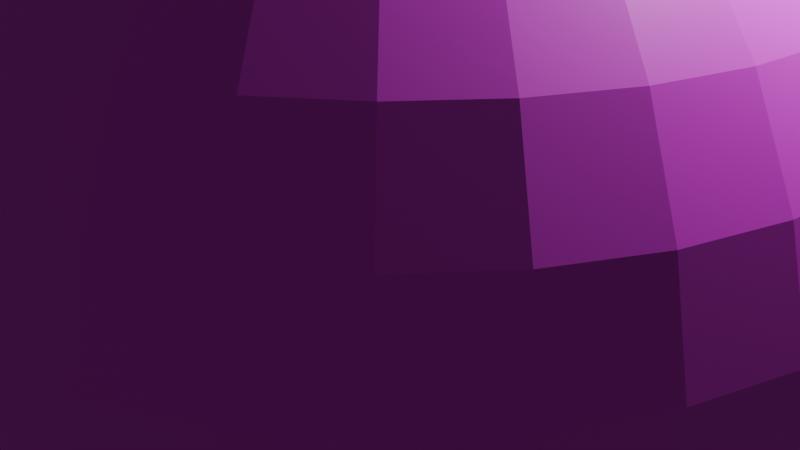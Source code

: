 # Source: bb_Rohan.blend  (saved by Blender 4.1.24; exported with 4.5.12 LTS)
import bpy
from mathutils import Matrix  # noqa: F401  (used for matrix-valued properties, if any)

bpy.ops.wm.read_factory_settings(use_empty=True)
scene = bpy.context.scene
scene.name = 'Scene'

# ---- collections
col_collection = bpy.data.collections.new('Collection'); scene.collection.children.link(col_collection)

# ---- images (referenced by path relative to the original .blend; pixels are not part of the script)
import os
ASSET_DIR = os.environ.get("B2B_ASSET_DIR", "")  # directory of the original .blend (textures are referenced by path, not embedded)
HERE = os.path.dirname(os.path.abspath(__file__))  # packed textures are extracted next to this script under _unpacked/

def load_image(name, relpath, width, height, colorspace="sRGB"):
    """Load a texture the original file referenced (path relative to the .blend, or extracted next to this script)."""
    p = next((c for c in (os.path.join(HERE, relpath), os.path.join(ASSET_DIR, relpath)) if relpath and os.path.exists(c)), "")
    if p:
        img = bpy.data.images.load(p, check_existing=True)
        img.name = name
    else:  # same state as the original file: an image datablock whose file is absent (Cycles renders it pink)
        img = bpy.data.images.new(name, width, height)
        img.source = "FILE"
        img.filepath = "//" + (relpath or name)
    img.colorspace_settings.name = colorspace
    return img
img_rubber002_2k_jpg_color_jpg = load_image('Rubber002_2K-JPG_Color.jpg', 'Rubber002_2K-JPG_Color.jpg', 1024, 1024, 'sRGB')

# ---- materials (node trees are filled in below, after node groups)
mat_material = bpy.data.materials.new('Material')
mat_material.alpha_threshold = 0.0
mat_material.use_transparent_shadow = False
mat_material.roughness = 0.5
mat_material.line_color = (0.0, 0.0, 0.0, 1.0)
mat_material_001 = bpy.data.materials.new('Material.001')
mat_material_001.use_transparent_shadow = False

# ---- material node trees
mat_material.use_nodes = True; mat_material.node_tree.nodes.clear()
_N = mat_material.node_tree.nodes; _L = mat_material.node_tree.links
n0 = _N.new('ShaderNodeOutputMaterial'); n0.name = 'Material Output'; n0.location = (300, 300)
n1 = _N.new('ShaderNodeBsdfPrincipled'); n1.name = 'Principled BSDF'; n1.location = (10, 300)
n1.inputs[0].default_value = (0.8015, 0.3772, 0.2061, 1.0)
n1.inputs[3].default_value = 1.45
_L.new(n1.outputs[0], n0.inputs[0])
n0.is_active_output = True
mat_material_001.use_nodes = True; mat_material_001.node_tree.nodes.clear()
_N = mat_material_001.node_tree.nodes; _L = mat_material_001.node_tree.links
n0 = _N.new('ShaderNodeBsdfPrincipled'); n0.name = 'Principled BSDF'; n0.location = (10, 300)
n1 = _N.new('ShaderNodeOutputMaterial'); n1.name = 'Material Output'; n1.location = (300, 300)
n2 = _N.new('ShaderNodeTexImage'); n2.name = 'Image Texture'; n2.location = (-280, 271)
n2.image = img_rubber002_2k_jpg_color_jpg
_L.new(n0.outputs[0], n1.inputs[0])
_L.new(n2.outputs[0], n0.inputs[0])
n1.is_active_output = True

# ---- world
world_world = bpy.data.worlds.new('World'); scene.world = world_world
world_world.use_nodes = True; world_world.node_tree.nodes.clear()
_N = world_world.node_tree.nodes; _L = world_world.node_tree.links
n0 = _N.new('ShaderNodeOutputWorld'); n0.name = 'World Output'; n0.location = (300, 300)
n1 = _N.new('ShaderNodeBackground'); n1.name = 'Background'; n1.location = (10, 300)
n1.inputs[0].default_value = (0.05088, 0.05088, 0.05088, 1.0)
_L.new(n1.outputs[0], n0.inputs[0])
n0.is_active_output = True
world_world.color = (0.05088, 0.05088, 0.05088)
world_world.use_sun_shadow = False
world_world.sun_shadow_jitter_overblur = 0.0

# ---- cameras
cam_camera = bpy.data.cameras.new('Camera')
cam_camera.clip_end = 100.0
cam_camera.ortho_scale = 7.314

# ---- lights
light_light = bpy.data.lights.new('Light', 'POINT')
light_light.transmission_factor = 0.0
light_light.energy = 1000.0
light_light.shadow_soft_size = 0.1
light_light.shadow_maximum_resolution = 0.006
light_light.use_absolute_resolution = True

# ---- meshes
me_cube = bpy.data.meshes.new('Cube')
me_cube.from_pydata([(1.0, 1.0, 1.0), (1.0, 1.0, -1.0), (1.0, -1.0, 1.0), (1.0, -1.0, -1.0), (-1.0, 1.0, 1.0), (-1.0, 1.0, -1.0), (-1.0, -1.0, 1.0), (-1.0, -1.0, -1.0)], [], [(0, 4, 6, 2), (3, 2, 6, 7), (7, 6, 4, 5), (5, 1, 3, 7), (1, 0, 2, 3), (5, 4, 0, 1)])
_uv = me_cube.uv_layers.new(name='UVMap')
_uv.uv.foreach_set('vector', [0.625, 0.5, 0.875, 0.5, 0.875, 0.75, 0.625, 0.75, 0.375, 0.75, 0.625, 0.75, 0.625, 1.0, 0.375, 1.0, 0.375, 0.0, 0.625, 0.0, 0.625, 0.25, 0.375, 0.25, 0.125, 0.5, 0.375, 0.5, 0.375, 0.75, 0.125, 0.75, 0.375, 0.5, 0.625, 0.5, 0.625, 0.75, 0.375, 0.75, 0.375, 0.25, 0.625, 0.25, 0.625, 0.5, 0.375, 0.5])
me_cube.materials.append(mat_material)
me_cube.use_mirror_vertex_groups = False
me_cube.update()
me_sphere = bpy.data.meshes.new('Sphere')
me_sphere.from_pydata([(0.1006, 0.7998, 0.3165), (-0.163, 0.4141, 0.4229), (0.3549, 0.3825, 0.482), (-0.1239, 0.4103, 0.4229), (0.0, 0.8315, 0.5556), (0.1397, 0.796, 0.3165), (-0.08643, 0.3989, 0.4229), (0.0, 0.9808, 0.1951), (0.3939, 0.3786, 0.482), (-0.05185, 0.3804, 0.4229), (0.1772, 0.7846, 0.3165), (0.0, 1.0, 0.0), (-0.02155, 0.3556, 0.4229), (0.0, 0.9808, -0.1951), (0.2118, 0.7661, 0.3165), (0.4314, 0.3672, 0.482), (0.003326, 0.3252, 0.4229), (0.0, 0.8315, -0.5556), (0.02181, 0.2907, 0.4229), (0.2421, 0.7412, 0.3165), (0.03806, 0.1913, 0.9808), (0.466, 0.3487, 0.482), (0.03319, 0.2532, 0.4229), (0.2669, 0.7109, 0.3165), (0.03703, 0.2141, 0.4229), (0.07466, 0.3753, 0.9239), (0.2854, 0.6763, 0.3165), (0.03319, 0.1751, 0.4229), (0.4963, 0.3239, 0.482), (0.2968, 0.6388, 0.3165), (0.02181, 0.1376, 0.4229), (0.5212, 0.2936, 0.482), (0.3006, 0.5998, 0.3165), (0.003326, 0.103, 0.4229), (0.1622, 0.8155, 0.5556), (0.1802, 0.9061, 0.3827), (-0.02155, 0.07271, 0.4229), (0.5396, 0.259, 0.482), (0.2968, 0.5608, 0.3165), (-0.05185, 0.04784, 0.4229), (0.1913, 0.9619, 0.1951), (0.1951, 0.9808, 0.0), (0.2854, 0.5233, 0.3165), (-0.08643, 0.02936, 0.4229), (0.1913, 0.9619, -0.1951), (-0.1239, 0.01798, 0.4229), (0.2669, 0.4887, 0.3165), (0.551, 0.2215, 0.482), (-0.163, 0.01413, 0.4229), (0.1802, 0.9061, -0.3827), (0.2421, 0.4584, 0.3165), (0.5549, 0.1825, 0.482), (-0.202, 0.01798, 0.4229), (0.1622, 0.8155, -0.5556), (0.1379, 0.6935, -0.7071), (-0.2395, 0.02936, 0.4229), (0.2118, 0.4335, 0.3165), (-0.2741, 0.04784, 0.4229), (0.551, 0.1434, 0.482), (0.1772, 0.415, 0.3165), (-0.3044, 0.07271, 0.4229), (0.1084, 0.5449, -0.8315), (0.07466, 0.3753, -0.9239), (0.03806, 0.1913, -0.9808), (-0.3293, 0.103, 0.4229), (0.1397, 0.4036, 0.3165), (-0.3477, 0.1376, 0.4229), (0.5396, 0.1059, 0.482), (0.07466, 0.1802, 0.9808), (-0.3591, 0.1751, 0.4229), (0.1006, 0.3998, 0.3165), (0.5212, 0.07134, 0.482), (-0.363, 0.2141, 0.4229), (0.1464, 0.3536, 0.9239), (0.06162, 0.4036, 0.3165), (-0.3591, 0.2532, 0.4229), (0.0241, 0.415, 0.3165), (0.4963, 0.04103, 0.482), (-0.3477, 0.2907, 0.4229), (-0.01047, 0.4335, 0.3165), (0.3182, 0.7682, 0.5556), (-0.3293, 0.3252, 0.4229), (0.466, 0.01616, 0.482), (0.3536, 0.8536, 0.3827), (-0.3044, 0.3556, 0.4229), (-0.04078, 0.4584, 0.3165), (0.3753, 0.9061, 0.1951), (-0.2741, 0.3804, 0.4229), (0.4314, -0.002324, 0.482), (-0.06565, 0.4887, 0.3165), (0.3827, 0.9239, 0.0), (-0.2395, 0.3989, 0.4229), (0.3753, 0.9061, -0.1951), (-0.202, 0.4103, 0.4229), (-0.08413, 0.5233, 0.3165), (0.3536, 0.8536, -0.3827), (0.3939, -0.01371, 0.482), (-0.09552, 0.5608, 0.3165), (0.3182, 0.7682, -0.5556), (-0.09936, 0.5998, 0.3165), (0.2706, 0.6533, -0.7071), (0.3549, -0.01755, 0.482), (-0.09552, 0.6388, 0.3165), (0.2126, 0.5133, -0.8315), (0.1464, 0.3536, -0.9239), (0.3158, -0.01371, 0.482), (-0.08413, 0.6763, 0.3165), (0.07466, 0.1802, -0.9808), (-0.06565, 0.7109, 0.3165), (0.1084, 0.1622, 0.9808), (0.2783, -0.002324, 0.482), (-0.04078, 0.7412, 0.3165), (0.3087, 0.4619, 0.8315), (0.2437, 0.01616, 0.482), (-0.01047, 0.7661, 0.3165), (0.3928, 0.5879, 0.7071), (0.4619, 0.6913, 0.5556), (0.0241, 0.7846, 0.3165), (0.2134, 0.04103, 0.482), (0.5133, 0.7682, 0.3827), (0.06162, 0.796, 0.3165), (0.1886, 0.07134, 0.482), (0.5449, 0.8155, 0.1951), (0.5556, 0.8315, 0.0), (0.5449, 0.8155, -0.1951), (0.1701, 0.1059, 0.482), (0.5133, 0.7682, -0.3827), (0.4619, 0.6913, -0.5556), (0.1587, 0.1434, 0.482), (0.3928, 0.5879, -0.7071), (0.3087, 0.4619, -0.8315), (0.1549, 0.1825, 0.482), (0.2126, 0.3182, -0.9239), (0.1084, 0.1622, -0.9808), (0.1587, 0.2215, 0.482), (0.1379, 0.1379, 0.9808), (0.1701, 0.259, 0.482), (0.3928, 0.3928, 0.8315), (0.1886, 0.2936, 0.482), (0.5, 0.5, 0.7071), (0.5879, 0.5879, 0.5556), (0.2134, 0.3239, 0.482), (0.6533, 0.6533, 0.3827), (0.6935, 0.6935, 0.1951), (0.7071, 0.7071, 0.0), (0.2437, 0.3487, 0.482), (0.6935, 0.6935, -0.1951), (0.6533, 0.6533, -0.3827), (0.2783, 0.3672, 0.482), (0.5879, 0.5879, -0.5556), (0.5, 0.5, -0.7071), (0.3158, 0.3786, 0.482), (0.3928, 0.3928, -0.8315), (0.2706, 0.2706, -0.9239), (0.1379, 0.1379, -0.9808), (0.1622, 0.1084, 0.9808), (0.5879, 0.3928, 0.7071), (0.6913, 0.4619, 0.5556), (0.7682, 0.5133, 0.3827), (0.8155, 0.5449, 0.1951), (0.8315, 0.5556, 0.0), (0.8155, 0.5449, -0.1951), (0.7682, 0.5133, -0.3827), (0.6913, 0.4619, -0.5556), (0.5879, 0.3928, -0.7071), (0.4619, 0.3087, -0.8315), (0.3182, 0.2126, -0.9239), (0.1622, 0.1084, -0.9808), (0.0, 0.0, 1.0), (0.1802, 0.07466, 0.9808), (0.6533, 0.2706, 0.7071), (0.7682, 0.3182, 0.5556), (0.8536, 0.3536, 0.3827), (0.9061, 0.3753, 0.1951), (0.9239, 0.3827, 0.0), (0.9061, 0.3753, -0.1951), (0.8536, 0.3536, -0.3827), (0.7682, 0.3182, -0.5556), (0.6533, 0.2706, -0.7071), (0.5133, 0.2126, -0.8315), (0.3536, 0.1464, -0.9239), (0.1802, 0.07466, -0.9808), (0.1913, 0.03806, 0.9808), (0.5449, 0.1084, 0.8315), (0.6935, 0.1379, 0.7071), (0.8155, 0.1622, 0.5556), (0.9061, 0.1802, 0.3827), (0.9619, 0.1913, 0.1951), (0.9808, 0.1951, 0.0), (0.9619, 0.1913, -0.1951), (0.9061, 0.1802, -0.3827), (0.8155, 0.1622, -0.5556), (0.6935, 0.1379, -0.7071), (0.5449, 0.1084, -0.8315), (0.3753, 0.07466, -0.9239), (0.1913, 0.03806, -0.9808), (0.1951, -1.118e-08, 0.9808), (0.5556, -5.215e-08, 0.8315), (0.7071, 1.49e-08, 0.7071), (0.8315, -8.941e-08, 0.5556), (0.9239, 4.47e-08, 0.3827), (0.9808, -8.941e-08, 0.1951), (1.0, -1.639e-07, 0.0), (0.9808, -8.941e-08, -0.1951), (0.9239, 4.47e-08, -0.3827), (0.8315, -8.941e-08, -0.5556), (0.7071, 1.49e-08, -0.7071), (0.5556, -5.215e-08, -0.8315), (0.3827, -2.235e-08, -0.9239), (0.1951, -1.118e-08, -0.9808), (0.1913, -0.03806, 0.9808), (0.3753, -0.07466, 0.9239), (0.5449, -0.1084, 0.8315), (0.6935, -0.1379, 0.7071), (0.8155, -0.1622, 0.5556), (0.9061, -0.1802, 0.3827), (0.9619, -0.1913, 0.1951), (0.9808, -0.1951, 0.0), (0.9619, -0.1913, -0.1951), (0.9061, -0.1802, -0.3827), (0.8155, -0.1622, -0.5556), (0.6935, -0.1379, -0.7071), (0.5449, -0.1084, -0.8315), (0.3753, -0.07466, -0.9239), (0.1913, -0.03806, -0.9808), (0.1802, -0.07466, 0.9808), (0.3536, -0.1464, 0.9239), (0.5133, -0.2126, 0.8315), (0.6533, -0.2706, 0.7071), (0.7682, -0.3182, 0.5556), (0.8536, -0.3536, 0.3827), (0.9061, -0.3753, 0.1951), (0.9239, -0.3827, 0.0), (0.9061, -0.3753, -0.1951), (0.8536, -0.3536, -0.3827), (0.7682, -0.3182, -0.5556), (0.6533, -0.2706, -0.7071), (0.5133, -0.2126, -0.8315), (0.3536, -0.1464, -0.9239), (0.1802, -0.07466, -0.9808), (0.1622, -0.1084, 0.9808), (0.3182, -0.2126, 0.9239), (0.4619, -0.3087, 0.8315), (0.5879, -0.3928, 0.7071), (0.6913, -0.4619, 0.5556), (0.7682, -0.5133, 0.3827), (0.8155, -0.5449, 0.1951), (0.8315, -0.5556, 0.0), (0.8155, -0.5449, -0.1951), (0.7682, -0.5133, -0.3827), (0.6913, -0.4619, -0.5556), (0.5879, -0.3928, -0.7071), (0.4619, -0.3087, -0.8315), (0.3182, -0.2126, -0.9239), (0.1622, -0.1084, -0.9808), (0.1379, -0.1379, 0.9808), (0.2706, -0.2706, 0.9239), (0.3928, -0.3928, 0.8315), (0.5, -0.5, 0.7071), (0.5879, -0.5879, 0.5556), (0.6533, -0.6533, 0.3827), (0.6935, -0.6935, 0.1951), (0.7071, -0.7071, 0.0), (0.6935, -0.6935, -0.1951), (0.6533, -0.6533, -0.3827), (0.5879, -0.5879, -0.5556), (0.5, -0.5, -0.7071), (0.3928, -0.3928, -0.8315), (0.2706, -0.2706, -0.9239), (0.1379, -0.1379, -0.9808), (0.1084, -0.1622, 0.9808), (0.2126, -0.3182, 0.9239), (0.3087, -0.4619, 0.8315), (0.3928, -0.5879, 0.7071), (0.4619, -0.6913, 0.5556), (0.5133, -0.7682, 0.3827), (0.5449, -0.8155, 0.1951), (0.5556, -0.8315, 0.0), (0.5449, -0.8155, -0.1951), (0.5133, -0.7682, -0.3827), (0.4619, -0.6913, -0.5556), (0.3928, -0.5879, -0.7071), (0.3087, -0.4619, -0.8315), (0.2126, -0.3182, -0.9239), (0.1084, -0.1622, -0.9808), (0.07466, -0.1802, 0.9808), (0.1464, -0.3536, 0.9239), (0.2126, -0.5133, 0.8315), (0.2706, -0.6533, 0.7071), (0.3182, -0.7682, 0.5556), (0.3536, -0.8536, 0.3827), (0.3753, -0.9061, 0.1951), (0.3827, -0.9239, 0.0), (0.3753, -0.9061, -0.1951), (0.3536, -0.8536, -0.3827), (0.3182, -0.7682, -0.5556), (0.2706, -0.6533, -0.7071), (0.2126, -0.5133, -0.8315), (0.1464, -0.3536, -0.9239), (0.07466, -0.1802, -0.9808), (0.03806, -0.1913, 0.9808), (0.07466, -0.3753, 0.9239), (0.1084, -0.5449, 0.8315), (0.1379, -0.6935, 0.7071), (0.1622, -0.8155, 0.5556), (0.1802, -0.9061, 0.3827), (0.1913, -0.9619, 0.1951), (0.1951, -0.9808, 0.0), (0.1913, -0.9619, -0.1951), (0.1802, -0.9061, -0.3827), (0.1622, -0.8155, -0.5556), (0.1379, -0.6935, -0.7071), (0.1084, -0.5449, -0.8315), (0.07466, -0.3753, -0.9239), (0.03806, -0.1913, -0.9808), (-7.451e-09, -0.1951, 0.9808), (-5.215e-08, -0.3827, 0.9239), (-9.686e-08, -0.5556, 0.8315), (-1.49e-08, -0.7071, 0.7071), (-1.043e-07, -0.8315, 0.5556), (2.98e-08, -0.9239, 0.3827), (-1.341e-07, -0.9808, 0.1951), (-3.278e-07, -1.0, 0.0), (-1.341e-07, -0.9808, -0.1951), (2.98e-08, -0.9239, -0.3827), (-1.043e-07, -0.8315, -0.5556), (-1.49e-08, -0.7071, -0.7071), (-9.686e-08, -0.5556, -0.8315), (-5.215e-08, -0.3827, -0.9239), (-7.451e-09, -0.1951, -0.9808), (-0.03806, -0.1913, 0.9808), (-0.07466, -0.3753, 0.9239), (-0.1084, -0.5449, 0.8315), (-0.1379, -0.6935, 0.7071), (-0.1622, -0.8155, 0.5556), (-0.1802, -0.9061, 0.3827), (-0.1913, -0.9619, 0.1951), (-0.1951, -0.9808, 0.0), (-0.1913, -0.9619, -0.1951), (-0.1802, -0.9061, -0.3827), (-0.1622, -0.8155, -0.5556), (-0.1379, -0.6935, -0.7071), (-0.1084, -0.5449, -0.8315), (-0.07466, -0.3753, -0.9239), (-0.03806, -0.1913, -0.9808), (-0.07466, -0.1802, 0.9808), (-0.1464, -0.3536, 0.9239), (-0.2126, -0.5133, 0.8315), (-0.2706, -0.6533, 0.7071), (-0.3182, -0.7682, 0.5556), (-0.3536, -0.8536, 0.3827), (-0.3753, -0.9061, 0.1951), (-0.3827, -0.9239, 0.0), (-0.3753, -0.9061, -0.1951), (-0.3536, -0.8536, -0.3827), (-0.3182, -0.7682, -0.5556), (-0.2706, -0.6533, -0.7071), (-0.2126, -0.5133, -0.8315), (-0.1464, -0.3536, -0.9239), (-0.07466, -0.1802, -0.9808), (-0.1084, -0.1622, 0.9808), (-0.2126, -0.3182, 0.9239), (-0.3087, -0.4619, 0.8315), (-0.3928, -0.5879, 0.7071), (-0.4619, -0.6913, 0.5556), (-0.5133, -0.7682, 0.3827), (-0.5449, -0.8155, 0.1951), (-0.5556, -0.8315, 0.0), (-0.5449, -0.8155, -0.1951), (-0.5133, -0.7682, -0.3827), (-0.4619, -0.6913, -0.5556), (-0.3928, -0.5879, -0.7071), (-0.3087, -0.4619, -0.8315), (-0.2126, -0.3182, -0.9239), (-0.1084, -0.1622, -0.9808), (-0.1379, -0.1379, 0.9808), (-0.2706, -0.2706, 0.9239), (-0.3928, -0.3928, 0.8315), (-0.5, -0.5, 0.7071), (-0.5879, -0.5879, 0.5556), (-0.6533, -0.6533, 0.3827), (-0.6935, -0.6935, 0.1951), (-0.7071, -0.7071, 0.0), (-0.6935, -0.6935, -0.1951), (-0.6533, -0.6533, -0.3827), (-0.5879, -0.5879, -0.5556), (-0.5, -0.5, -0.7071), (-0.3928, -0.3928, -0.8315), (-0.2706, -0.2706, -0.9239), (-0.1379, -0.1379, -0.9808), (0.0, 0.0, -1.0), (-0.1622, -0.1084, 0.9808), (-0.3182, -0.2126, 0.9239), (-0.4619, -0.3087, 0.8315), (-0.5879, -0.3928, 0.7071), (-0.6913, -0.4619, 0.5556), (-0.7682, -0.5133, 0.3827), (-0.8155, -0.5449, 0.1951), (-0.8315, -0.5556, 0.0), (-0.8155, -0.5449, -0.1951), (-0.7682, -0.5133, -0.3827), (-0.6913, -0.4619, -0.5556), (-0.5879, -0.3928, -0.7071), (-0.4619, -0.3087, -0.8315), (-0.3182, -0.2126, -0.9239), (-0.1622, -0.1084, -0.9808), (-0.1802, -0.07466, 0.9808), (-0.3536, -0.1464, 0.9239), (-0.5133, -0.2126, 0.8315), (-0.6533, -0.2706, 0.7071), (-0.7682, -0.3182, 0.5556), (-0.8536, -0.3536, 0.3827), (-0.9061, -0.3753, 0.1951), (-0.9239, -0.3827, 0.0), (-0.9061, -0.3753, -0.1951), (-0.8536, -0.3536, -0.3827), (-0.7682, -0.3182, -0.5556), (-0.6533, -0.2706, -0.7071), (-0.5133, -0.2126, -0.8315), (-0.3536, -0.1464, -0.9239), (-0.1802, -0.07466, -0.9808), (-0.1913, -0.03806, 0.9808), (-0.3753, -0.07466, 0.9239), (-0.5449, -0.1084, 0.8315), (-0.6935, -0.1379, 0.7071), (-0.8155, -0.1622, 0.5556), (-0.9061, -0.1802, 0.3827), (-0.9619, -0.1913, 0.1951), (-0.9808, -0.1951, 0.0), (-0.9619, -0.1913, -0.1951), (-0.9061, -0.1802, -0.3827), (-0.8155, -0.1622, -0.5556), (-0.6935, -0.1379, -0.7071), (-0.5449, -0.1084, -0.8315), (-0.3753, -0.07466, -0.9239), (-0.1913, -0.03806, -0.9808), (-0.1951, 1.863e-08, 0.9808), (-0.3827, 5.215e-08, 0.9239), (-0.5556, 1.49e-07, 0.8315), (-0.7071, 2.98e-08, 0.7071), (-0.8315, 1.639e-07, 0.5556), (-0.9239, 1.49e-08, 0.3827), (-0.9808, 2.682e-07, 0.1951), (-1.0, 4.47e-07, 0.0), (-0.9808, 2.682e-07, -0.1951), (-0.9239, 1.49e-08, -0.3827), (-0.8315, 1.639e-07, -0.5556), (-0.7071, 2.98e-08, -0.7071), (-0.5556, 1.49e-07, -0.8315), (-0.3827, 5.215e-08, -0.9239), (-0.1951, 1.863e-08, -0.9808), (-0.3753, 0.07466, 0.9239), (-0.5449, 0.1084, 0.8315), (-0.6935, 0.1379, 0.7071), (-0.8155, 0.1622, 0.5556), (-0.9061, 0.1802, 0.3827), (-0.9619, 0.1913, 0.1951), (-0.9808, 0.1951, 0.0), (-0.9619, 0.1913, -0.1951), (-0.9061, 0.1802, -0.3827), (-0.8155, 0.1622, -0.5556), (-0.6935, 0.1379, -0.7071), (-0.5449, 0.1084, -0.8315), (-0.3753, 0.07466, -0.9239), (-0.1913, 0.03806, -0.9808), (-0.3536, 0.1464, 0.9239), (-0.5133, 0.2126, 0.8315), (-0.6533, 0.2706, 0.7071), (-0.7682, 0.3182, 0.5556), (-0.8536, 0.3536, 0.3827), (-0.9061, 0.3753, 0.1951), (-0.9239, 0.3827, 0.0), (-0.9061, 0.3753, -0.1951), (-0.8536, 0.3536, -0.3827), (-0.7682, 0.3182, -0.5556), (-0.6533, 0.2706, -0.7071), (-0.5133, 0.2126, -0.8315), (-0.3536, 0.1464, -0.9239), (-0.1802, 0.07466, -0.9808), (-0.4619, 0.3087, 0.8315), (-0.5879, 0.3928, 0.7071), (-0.6913, 0.4619, 0.5556), (-0.7682, 0.5133, 0.3827), (-0.8155, 0.5449, 0.1951), (-0.8315, 0.5556, 0.0), (-0.8155, 0.5449, -0.1951), (-0.7682, 0.5133, -0.3827), (-0.6913, 0.4619, -0.5556), (-0.5879, 0.3928, -0.7071), (-0.4619, 0.3087, -0.8315), (-0.3182, 0.2126, -0.9239), (-0.1622, 0.1084, -0.9808), (-0.3928, 0.3928, 0.8315), (-0.5, 0.5, 0.7071), (-0.5879, 0.5879, 0.5556), (-0.6533, 0.6533, 0.3827), (-0.6935, 0.6935, 0.1951), (-0.7071, 0.7071, 0.0), (-0.6935, 0.6935, -0.1951), (-0.6533, 0.6533, -0.3827), (-0.5879, 0.5879, -0.5556), (-0.5, 0.5, -0.7071), (-0.3928, 0.3928, -0.8315), (-0.2706, 0.2706, -0.9239), (-0.1379, 0.1379, -0.9808), (-0.3087, 0.4619, 0.8315), (-0.3928, 0.5879, 0.7071), (-0.4619, 0.6913, 0.5556), (-0.5133, 0.7682, 0.3827), (-0.5449, 0.8155, 0.1951), (-0.5556, 0.8315, 0.0), (-0.5449, 0.8155, -0.1951), (-0.5133, 0.7682, -0.3827), (-0.4619, 0.6913, -0.5556), (-0.3928, 0.5879, -0.7071), (-0.3087, 0.4619, -0.8315), (-0.2126, 0.3182, -0.9239), (-0.1084, 0.1622, -0.9808), (-0.2126, 0.5133, 0.8315), (-0.2706, 0.6533, 0.7071), (-0.3182, 0.7682, 0.5556), (-0.3536, 0.8536, 0.3827), (-0.3753, 0.9061, 0.1951), (-0.3827, 0.9239, 0.0), (-0.3753, 0.9061, -0.1951), (-0.3536, 0.8536, -0.3827), (-0.3182, 0.7682, -0.5556), (-0.2706, 0.6533, -0.7071), (-0.2126, 0.5133, -0.8315), (-0.1464, 0.3536, -0.9239), (-0.07466, 0.1802, -0.9808), (-0.1084, 0.5449, 0.8315), (-0.1379, 0.6935, 0.7071), (-0.1622, 0.8155, 0.5556), (-0.1802, 0.9061, 0.3827), (-0.1913, 0.9619, 0.1951), (-0.1951, 0.9808, 0.0), (-0.1913, 0.9619, -0.1951), (-0.1802, 0.9061, -0.3827), (-0.1622, 0.8155, -0.5556), (-0.1379, 0.6935, -0.7071), (-0.1084, 0.5449, -0.8315), (-0.07466, 0.3753, -0.9239), (-0.03806, 0.1913, -0.9808), (6.706e-08, 0.3827, 0.9239), (5.96e-08, 0.9239, 0.3827), (5.96e-08, 0.9239, -0.3827), (8.941e-08, 0.7071, -0.7071), (2.161e-07, 0.5556, -0.8315), (6.706e-08, 0.3827, -0.9239), (1.49e-08, 0.1951, -0.9808), (0.1676, 0.2509, 0.9484), (0.1701, 0.259, 0.9459), (0.2099, 0.3196, 0.9239), (0.1886, 0.2936, 0.934), (0.22, 0.3293, 0.9168), (0.2134, 0.3239, 0.921), (0.1549, 0.1825, 0.967), (0.1587, 0.2215, 0.9571), (0.1573, 0.1573, 0.9725), (0.2783, 0.3672, 0.8811), (0.2437, 0.3487, 0.9006), (0.3158, 0.3786, 0.8636), (0.38, 0.38, 0.8412), (0.3549, 0.3825, 0.8487), (0.1587, 0.1434, 0.9748), (0.1681, 0.1123, 0.9786), (0.4081, 0.3743, 0.8315), (0.3939, 0.3786, 0.8359), (0.4314, 0.3672, 0.8203), (0.466, 0.3487, 0.8079), (0.4911, 0.3281, 0.8027), (0.1701, 0.1059, 0.979), (0.1856, 0.07688, 0.979), (0.4963, 0.3239, 0.8006), (0.5212, 0.2936, 0.7943), (0.5396, 0.259, 0.7943), (0.5492, 0.2275, 0.7996), (0.1886, 0.07134, 0.9787), (0.2124, 0.04226, 0.9743), (0.5426, 0.1158, 0.8315), (0.5401, 0.1074, 0.8341), (0.5549, 0.1825, 0.8059), (0.551, 0.1434, 0.8183), (0.551, 0.2215, 0.7996), (0.2134, 0.04103, 0.974), (0.2437, 0.01616, 0.9655), (0.274, -1.588e-08, 0.9569), (0.5396, 0.1059, 0.8344), (0.4357, -3.15e-08, 0.8955), (0.466, 0.01616, 0.8785), (0.5212, 0.07134, 0.8461), (0.4963, 0.04103, 0.861), (0.2783, -0.002324, 0.9555), (0.3158, -0.01371, 0.9437), (0.3549, -0.01755, 0.9318), (0.3812, -0.01495, 0.9239), (0.3939, -0.01371, 0.9172), (0.4314, -0.002324, 0.8977), (0.0241, 0.415, 0.9053), (4.951e-08, 0.4279, 0.8997), (0.06162, 0.4036, 0.9094), (0.07993, 0.4018, 0.9094), (0.0241, 0.7846, 0.6098), (4.298e-08, 0.7717, 0.6284), (0.1006, 0.7998, 0.5821), (0.06162, 0.796, 0.5914), (0.1397, 0.796, 0.5821), (0.1573, 0.7906, 0.5865), (0.1006, 0.3998, 0.9073), (0.1712, 0.4132, 0.8894), (0.1397, 0.4036, 0.8992), (0.1772, 0.7846, 0.5865), (0.2118, 0.7661, 0.5958), (0.2669, 0.7109, 0.6409), (0.2824, 0.6819, 0.6694), (0.2421, 0.7412, 0.6142), (0.2669, 0.4887, 0.8282), (0.2644, 0.4856, 0.8315), (0.2854, 0.5233, 0.7959), (0.2968, 0.6388, 0.7074), (0.2966, 0.6394, 0.7071), (0.3006, 0.5998, 0.7343), (0.2968, 0.5608, 0.7642), (0.2854, 0.6763, 0.6737), (0.2118, 0.4335, 0.8695), (0.1772, 0.415, 0.887), (0.2421, 0.4584, 0.85), (-0.09121, 0.5466, 0.8315), (-0.08413, 0.5233, 0.8443), (-0.06565, 0.4887, 0.8638), (-0.04078, 0.4584, 0.8813), (-0.01047, 0.4335, 0.8962), (-0.09936, 0.5998, 0.7871), (-0.09552, 0.5608, 0.8195), (-0.09552, 0.6388, 0.7554), (-0.08413, 0.6763, 0.7256), (-0.07145, 0.7001, 0.7071), (-0.06565, 0.7109, 0.6946), (-0.04078, 0.7412, 0.6606), (-0.01047, 0.7661, 0.634), (0.003326, 0.103, 0.9898), (7.559e-09, 0.09897, 0.9903), (0.03482, 0.1917, 0.9808), (0.03319, 0.1751, 0.9824), (0.02181, 0.1376, 0.9862), (0.003326, 0.3252, 0.9412), (5.221e-08, 0.3293, 0.9401), (0.02181, 0.2907, 0.9511), (0.03703, 0.2141, 0.9739), (0.03319, 0.2532, 0.9622), (-0.1934, 0.01713, 0.9808), (-0.163, 0.01413, 0.9838), (-0.1107, 0.02201, 0.9889), (-0.1239, 0.01798, 0.9876), (-0.202, 0.01798, 0.9782), (-0.2741, 0.04784, 0.9554), (-0.2848, 0.05665, 0.9519), (-0.2395, 0.02936, 0.9664), (-0.08643, 0.02936, 0.991), (-0.07964, 0.03299, 0.9915), (-0.3044, 0.07271, 0.9447), (-0.3477, 0.1376, 0.9264), (-0.35, 0.145, 0.9251), (-0.3293, 0.103, 0.9348), (-0.06282, 0.04198, 0.9926), (-0.3516, 0.1502, 0.9239), (-0.3591, 0.1751, 0.914), (-0.363, 0.2141, 0.9023), (-0.3603, 0.2408, 0.8968), (-0.05185, 0.04784, 0.993), (-0.04965, 0.04965, 0.9931), (-0.3591, 0.2532, 0.8931), (-0.3477, 0.2907, 0.885), (-0.3275, 0.3275, 0.8809), (-0.3293, 0.3252, 0.8809), (-0.03901, 0.05838, 0.9931), (-0.3044, 0.3556, 0.8771), (-0.2741, 0.3804, 0.8771), (-0.2594, 0.3883, 0.8788), (-0.02794, 0.06746, 0.9928), (-0.2395, 0.3989, 0.8788), (-0.202, 0.4103, 0.8829), (-0.1712, 0.4133, 0.8893), (-0.02155, 0.07271, 0.9925), (-0.01585, 0.07966, 0.992), (-0.163, 0.4141, 0.8902), (-0.1239, 0.4103, 0.8982), (-0.08643, 0.3989, 0.9099), (-0.07851, 0.3947, 0.9133), (-0.02155, 0.3556, 0.9315), (-0.04875, 0.3779, 0.9239), (-0.05185, 0.3804, 0.9224)], [], [(642, 168, 20, 643, 644, 645, 641), (390, 550, 63), (13, 11, 41, 44), (20, 25, 544, 647, 646, 648, 650, 649, 643), (546, 13, 44, 49), (600, 544, 25, 602, 601, 599), (17, 546, 49, 53), (547, 17, 53, 54), (607, 608, 34, 4, 604, 603, 606, 605), (548, 547, 54, 61), (545, 4, 34, 35), (549, 548, 61, 62), (7, 545, 35, 40), (550, 549, 62, 63), (11, 7, 40, 41), (63, 62, 104, 107), (41, 40, 86, 90), (20, 168, 68), (390, 63, 107), (44, 41, 90, 92), (25, 20, 68, 73), (49, 44, 92, 95), (609, 602, 25, 73, 610, 611), (53, 49, 95, 98), (54, 53, 98, 100), (614, 615, 80, 34, 608, 612, 613, 616), (61, 54, 100, 103), (35, 34, 80, 83), (62, 61, 103, 104), (40, 35, 83, 86), (617, 618, 112, 115, 621, 620, 622, 623, 619), (100, 98, 127, 129), (624, 621, 115, 116, 80, 615), (103, 100, 129, 130), (83, 80, 116, 119), (104, 103, 130, 132), (86, 83, 119, 122), (107, 104, 132, 133), (90, 86, 122, 123), (68, 168, 109), (390, 107, 133), (92, 90, 123, 124), (554, 553, 73, 68, 109, 551, 552), (95, 92, 124, 126), (626, 610, 73, 553, 556, 555, 112, 618, 627, 625), (98, 95, 126, 127), (123, 122, 143, 144), (109, 168, 135), (390, 133, 154), (124, 123, 144, 146), (558, 551, 109, 135, 559, 557), (126, 124, 146, 147), (564, 563, 137, 112, 555, 561, 560, 562), (127, 126, 147, 149), (115, 112, 137, 139), (129, 127, 149, 150), (116, 115, 139, 140), (130, 129, 150, 152), (119, 116, 140, 142), (132, 130, 152, 153), (122, 119, 142, 143), (133, 132, 153, 154), (150, 149, 163, 164), (140, 139, 156, 157), (152, 150, 164, 165), (142, 140, 157, 158), (153, 152, 165, 166), (143, 142, 158, 159), (154, 153, 166, 167), (144, 143, 159, 160), (135, 168, 155), (390, 154, 167), (146, 144, 160, 161), (565, 559, 135, 155, 566), (147, 146, 161, 162), (568, 567, 137, 563), (149, 147, 162, 163), (570, 571, 156, 139, 137, 567, 569), (155, 168, 169), (390, 167, 181), (161, 160, 174, 175), (572, 566, 155, 169, 573), (162, 161, 175, 176), (163, 162, 176, 177), (576, 577, 170, 156, 571, 574, 575), (164, 163, 177, 178), (157, 156, 170, 171), (165, 164, 178, 179), (158, 157, 171, 172), (166, 165, 179, 180), (159, 158, 172, 173), (167, 166, 180, 181), (160, 159, 173, 174), (171, 170, 184, 185), (179, 178, 192, 193), (172, 171, 185, 186), (180, 179, 193, 194), (173, 172, 186, 187), (181, 180, 194, 195), (174, 173, 187, 188), (169, 168, 182), (390, 181, 195), (175, 174, 188, 189), (578, 573, 169, 182, 579), (176, 175, 189, 190), (580, 581, 183), (177, 176, 190, 191), (583, 580, 183, 184, 170, 577, 584, 582), (178, 177, 191, 192), (189, 188, 202, 203), (585, 579, 182, 196, 587, 586), (190, 189, 203, 204), (590, 589, 197, 183, 581, 588, 591, 592), (191, 190, 204, 205), (184, 183, 197, 198), (192, 191, 205, 206), (185, 184, 198, 199), (193, 192, 206, 207), (186, 185, 199, 200), (194, 193, 207, 208), (187, 186, 200, 201), (195, 194, 208, 209), (188, 187, 201, 202), (182, 168, 196), (390, 195, 209), (207, 206, 221, 222), (200, 199, 214, 215), (208, 207, 222, 223), (201, 200, 215, 216), (209, 208, 223, 224), (202, 201, 216, 217), (196, 168, 210), (390, 209, 224), (203, 202, 217, 218), (593, 587, 196, 210, 211, 596, 595, 594), (204, 203, 218, 219), (597, 596, 211, 212, 197, 589, 598), (205, 204, 219, 220), (198, 197, 212, 213), (206, 205, 220, 221), (199, 198, 213, 214), (219, 218, 233, 234), (212, 211, 226, 227), (220, 219, 234, 235), (213, 212, 227, 228), (221, 220, 235, 236), (214, 213, 228, 229), (222, 221, 236, 237), (215, 214, 229, 230), (223, 222, 237, 238), (216, 215, 230, 231), (224, 223, 238, 239), (217, 216, 231, 232), (210, 168, 225), (390, 224, 239), (218, 217, 232, 233), (211, 210, 225, 226), (238, 237, 252, 253), (231, 230, 245, 246), (239, 238, 253, 254), (232, 231, 246, 247), (225, 168, 240), (390, 239, 254), (233, 232, 247, 248), (226, 225, 240, 241), (234, 233, 248, 249), (227, 226, 241, 242), (235, 234, 249, 250), (228, 227, 242, 243), (236, 235, 250, 251), (229, 228, 243, 244), (237, 236, 251, 252), (230, 229, 244, 245), (242, 241, 256, 257), (250, 249, 264, 265), (243, 242, 257, 258), (251, 250, 265, 266), (244, 243, 258, 259), (252, 251, 266, 267), (245, 244, 259, 260), (253, 252, 267, 268), (246, 245, 260, 261), (254, 253, 268, 269), (247, 246, 261, 262), (240, 168, 255), (390, 254, 269), (248, 247, 262, 263), (241, 240, 255, 256), (249, 248, 263, 264), (261, 260, 275, 276), (269, 268, 283, 284), (262, 261, 276, 277), (255, 168, 270), (390, 269, 284), (263, 262, 277, 278), (256, 255, 270, 271), (264, 263, 278, 279), (257, 256, 271, 272), (265, 264, 279, 280), (258, 257, 272, 273), (266, 265, 280, 281), (259, 258, 273, 274), (267, 266, 281, 282), (260, 259, 274, 275), (268, 267, 282, 283), (280, 279, 294, 295), (273, 272, 287, 288), (281, 280, 295, 296), (274, 273, 288, 289), (282, 281, 296, 297), (275, 274, 289, 290), (283, 282, 297, 298), (276, 275, 290, 291), (284, 283, 298, 299), (277, 276, 291, 292), (270, 168, 285), (390, 284, 299), (278, 277, 292, 293), (271, 270, 285, 286), (279, 278, 293, 294), (272, 271, 286, 287), (299, 298, 313, 314), (292, 291, 306, 307), (285, 168, 300), (390, 299, 314), (293, 292, 307, 308), (286, 285, 300, 301), (294, 293, 308, 309), (287, 286, 301, 302), (295, 294, 309, 310), (288, 287, 302, 303), (296, 295, 310, 311), (289, 288, 303, 304), (297, 296, 311, 312), (290, 289, 304, 305), (298, 297, 312, 313), (291, 290, 305, 306), (303, 302, 317, 318), (311, 310, 325, 326), (304, 303, 318, 319), (312, 311, 326, 327), (305, 304, 319, 320), (313, 312, 327, 328), (306, 305, 320, 321), (314, 313, 328, 329), (307, 306, 321, 322), (300, 168, 315), (390, 314, 329), (308, 307, 322, 323), (301, 300, 315, 316), (309, 308, 323, 324), (302, 301, 316, 317), (310, 309, 324, 325), (322, 321, 336, 337), (315, 168, 330), (390, 329, 344), (323, 322, 337, 338), (316, 315, 330, 331), (324, 323, 338, 339), (317, 316, 331, 332), (325, 324, 339, 340), (318, 317, 332, 333), (326, 325, 340, 341), (319, 318, 333, 334), (327, 326, 341, 342), (320, 319, 334, 335), (328, 327, 342, 343), (321, 320, 335, 336), (329, 328, 343, 344), (341, 340, 355, 356), (334, 333, 348, 349), (342, 341, 356, 357), (335, 334, 349, 350), (343, 342, 357, 358), (336, 335, 350, 351), (344, 343, 358, 359), (337, 336, 351, 352), (330, 168, 345), (390, 344, 359), (338, 337, 352, 353), (331, 330, 345, 346), (339, 338, 353, 354), (332, 331, 346, 347), (340, 339, 354, 355), (333, 332, 347, 348), (390, 359, 374), (353, 352, 367, 368), (346, 345, 360, 361), (354, 353, 368, 369), (347, 346, 361, 362), (355, 354, 369, 370), (348, 347, 362, 363), (356, 355, 370, 371), (349, 348, 363, 364), (357, 356, 371, 372), (350, 349, 364, 365), (358, 357, 372, 373), (351, 350, 365, 366), (359, 358, 373, 374), (352, 351, 366, 367), (345, 168, 360), (372, 371, 386, 387), (365, 364, 379, 380), (373, 372, 387, 388), (366, 365, 380, 381), (374, 373, 388, 389), (367, 366, 381, 382), (360, 168, 375), (390, 374, 389), (368, 367, 382, 383), (361, 360, 375, 376), (369, 368, 383, 384), (362, 361, 376, 377), (370, 369, 384, 385), (363, 362, 377, 378), (371, 370, 385, 386), (364, 363, 378, 379), (376, 375, 391, 392), (384, 383, 399, 400), (377, 376, 392, 393), (385, 384, 400, 401), (378, 377, 393, 394), (386, 385, 401, 402), (379, 378, 394, 395), (387, 386, 402, 403), (380, 379, 395, 396), (388, 387, 403, 404), (381, 380, 396, 397), (389, 388, 404, 405), (382, 381, 397, 398), (375, 168, 391), (390, 389, 405), (383, 382, 398, 399), (396, 395, 410, 411), (404, 403, 418, 419), (397, 396, 411, 412), (405, 404, 419, 420), (398, 397, 412, 413), (391, 168, 406), (390, 405, 420), (399, 398, 413, 414), (392, 391, 406, 407), (400, 399, 414, 415), (393, 392, 407, 408), (401, 400, 415, 416), (394, 393, 408, 409), (402, 401, 416, 417), (395, 394, 409, 410), (403, 402, 417, 418), (415, 414, 429, 430), (408, 407, 422, 423), (416, 415, 430, 431), (409, 408, 423, 424), (417, 416, 431, 432), (410, 409, 424, 425), (418, 417, 432, 433), (411, 410, 425, 426), (419, 418, 433, 434), (412, 411, 426, 427), (420, 419, 434, 435), (413, 412, 427, 428), (406, 168, 421), (390, 420, 435), (414, 413, 428, 429), (407, 406, 421, 422), (434, 433, 448, 449), (427, 426, 441, 442), (435, 434, 449, 450), (428, 427, 442, 443), (421, 168, 436), (390, 435, 450), (429, 428, 443, 444), (422, 421, 436, 437), (430, 429, 444, 445), (423, 422, 437, 438), (431, 430, 445, 446), (424, 423, 438, 439), (432, 431, 446, 447), (425, 424, 439, 440), (433, 432, 447, 448), (426, 425, 440, 441), (438, 437, 451, 452), (446, 445, 459, 460), (439, 438, 452, 453), (447, 446, 460, 461), (440, 439, 453, 454), (448, 447, 461, 462), (441, 440, 454, 455), (449, 448, 462, 463), (442, 441, 455, 456), (450, 449, 463, 464), (443, 442, 456, 457), (651, 436, 168, 653, 654, 652), (390, 450, 464), (444, 443, 457, 458), (451, 437, 436, 651, 655, 658, 656, 657), (445, 444, 458, 459), (456, 455, 469, 470), (464, 463, 477, 478), (457, 456, 470, 471), (168, 660, 659, 653), (390, 464, 478), (458, 457, 471, 472), (662, 663, 465, 451, 657, 661, 664), (459, 458, 472, 473), (452, 451, 465, 466), (460, 459, 473, 474), (453, 452, 466, 467), (461, 460, 474, 475), (454, 453, 467, 468), (462, 461, 475, 476), (455, 454, 468, 469), (463, 462, 476, 477), (474, 473, 486, 487), (467, 466, 479, 480), (475, 474, 487, 488), (468, 467, 480, 481), (476, 475, 488, 489), (469, 468, 481, 482), (477, 476, 489, 490), (470, 469, 482, 483), (478, 477, 490, 491), (471, 470, 483, 484), (665, 660, 168), (390, 478, 491), (472, 471, 484, 485), (666, 465, 663), (473, 472, 485, 486), (479, 466, 465, 666, 667, 668, 669), (491, 490, 503, 504), (484, 483, 496, 497), (168, 671, 670, 665), (390, 491, 504), (485, 484, 497, 498), (486, 485, 498, 499), (675, 674, 492, 479, 669, 672, 673), (487, 486, 499, 500), (480, 479, 492, 493), (488, 487, 500, 501), (481, 480, 493, 494), (489, 488, 501, 502), (482, 481, 494, 495), (490, 489, 502, 503), (483, 482, 495, 496), (501, 500, 513, 514), (494, 493, 506, 507), (502, 501, 514, 515), (495, 494, 507, 508), (503, 502, 515, 516), (496, 495, 508, 509), (504, 503, 516, 517), (497, 496, 509, 510), (676, 671, 168), (390, 504, 517), (498, 497, 510, 511), (499, 498, 511, 512), (678, 679, 505, 492, 674, 677), (500, 499, 512, 513), (493, 492, 505, 506), (680, 676, 168), (390, 517, 530), (511, 510, 523, 524), (512, 511, 524, 525), (683, 518, 505, 679, 681, 682), (513, 512, 525, 526), (506, 505, 518, 519), (514, 513, 526, 527), (507, 506, 519, 520), (515, 514, 527, 528), (508, 507, 520, 521), (516, 515, 528, 529), (509, 508, 521, 522), (517, 516, 529, 530), (510, 509, 522, 523), (520, 519, 532, 533), (528, 527, 540, 541), (521, 520, 533, 534), (529, 528, 541, 542), (522, 521, 534, 535), (530, 529, 542, 543), (523, 522, 535, 536), (168, 685, 684, 680), (390, 530, 543), (524, 523, 536, 537), (525, 524, 537, 538), (688, 689, 531, 518, 683, 686, 687), (526, 525, 538, 539), (519, 518, 531, 532), (527, 526, 539, 540), (537, 536, 11, 13), (647, 544, 691, 690), (538, 537, 13, 546), (629, 628, 531, 689, 692, 691, 544, 600, 632, 631, 630), (539, 538, 546, 17), (636, 637, 532, 531, 628, 634, 633, 635), (540, 539, 17, 547), (640, 604, 4, 533, 532, 637, 638, 639), (541, 540, 547, 548), (534, 533, 4, 545), (542, 541, 548, 549), (535, 534, 545, 7), (543, 542, 549, 550), (536, 535, 7, 11), (168, 642, 685), (390, 543, 550), (563, 564, 2, 8, 568), (567, 568, 8, 15, 569), (569, 15, 21, 570), (571, 570, 21, 28, 574), (28, 31, 575, 574), (31, 37, 576, 575), (584, 577, 576, 37, 47), (47, 51, 582, 584), (51, 58, 583, 582), (583, 58, 67, 588, 581, 580), (67, 71, 591, 588), (71, 77, 592, 591), (77, 82, 590, 592), (598, 589, 590, 82, 88), (88, 96, 597, 598), (596, 597, 96, 101, 595), (101, 105, 594, 595), (105, 110, 593, 594), (587, 593, 110, 113, 586), (113, 118, 585, 586), (585, 118, 121, 578, 579), (578, 121, 125, 572, 573), (572, 125, 128, 565, 566), (565, 128, 131, 557, 559), (557, 131, 134, 558), (558, 134, 136, 552, 551), (552, 136, 138, 554), (553, 554, 138, 141, 556), (561, 555, 556, 141, 145), (561, 145, 148, 560), (560, 148, 151, 562), (562, 151, 2, 564), (145, 141, 138, 136, 134, 131, 128, 125, 121, 118, 113, 110, 105, 101, 96, 88, 82, 77, 71, 67, 58, 51, 47, 37, 31, 28, 21, 15, 8, 2, 151, 148), (605, 0, 5, 607), (612, 608, 607, 5, 10), (612, 10, 14, 613), (613, 14, 19, 616), (19, 23, 614, 616), (615, 614, 23, 26, 624), (624, 26, 29, 620, 621), (29, 32, 622, 620), (32, 38, 623, 622), (38, 42, 619, 623), (42, 46, 617, 619), (627, 618, 617, 46, 50), (50, 56, 625, 627), (56, 59, 626, 625), (626, 59, 65, 611, 610), (65, 70, 609, 611), (609, 70, 74, 601, 602), (74, 76, 599, 601), (632, 600, 599, 76, 79), (79, 85, 631, 632), (631, 85, 89, 630), (630, 89, 94, 629), (634, 628, 629, 94, 97), (634, 97, 99, 633), (633, 99, 102, 635), (635, 102, 106, 636), (638, 637, 636, 106, 108), (638, 108, 111, 639), (639, 111, 114, 640), (604, 640, 114, 117, 603), (603, 117, 120, 606), (606, 120, 0, 605), (85, 79, 76, 74, 70, 65, 59, 56, 50, 46, 42, 38, 32, 29, 26, 23, 19, 14, 10, 5, 0, 120, 117, 114, 111, 108, 106, 102, 99, 97, 94, 89), (686, 1, 3, 687), (687, 3, 6, 688), (689, 688, 6, 9, 692), (692, 9, 12, 690, 691), (12, 16, 646, 647, 690), (16, 18, 648, 646), (18, 22, 650, 648), (22, 24, 649, 650), (24, 27, 644, 643, 649), (27, 30, 645, 644), (30, 33, 641, 645), (642, 641, 33, 36, 684, 685), (680, 684, 36, 39, 670, 671, 676), (665, 670, 39, 43, 659, 660), (43, 45, 654, 653, 659), (45, 48, 652, 654), (651, 652, 48, 52, 655), (52, 55, 658, 655), (55, 57, 656, 658), (57, 60, 661, 657, 656), (661, 60, 64, 664), (664, 64, 66, 662), (663, 662, 66, 69, 667, 666), (667, 69, 72, 668), (669, 668, 72, 75, 672), (672, 75, 78, 673), (673, 78, 81, 675), (674, 675, 81, 84, 677), (677, 84, 87, 678), (679, 678, 87, 91, 681), (681, 91, 93, 682), (683, 682, 93, 1, 686), (75, 72, 69, 66, 64, 60, 57, 55, 52, 48, 45, 43, 39, 36, 33, 30, 27, 24, 22, 18, 16, 12, 9, 6, 3, 1, 93, 91, 87, 84, 81, 78)])
_uv = me_sphere.uv_layers.new(name='UVMap')
_uv.uv.foreach_set('vector', [0.7423, 0.9683, 0.7344, 1.0, 0.7188, 0.9375, 0.7214, 0.9375, 0.7214, 0.9429, 0.7277, 0.9552, 0.7399, 0.9669, 0.7344, 0.0, 0.75, 0.0625, 0.7188, 0.0625, 0.75, 0.4375, 0.75, 0.5, 0.7188, 0.5, 0.7188, 0.4375, 0.7188, 0.9375, 0.7188, 0.875, 0.75, 0.875, 0.75, 0.8928, 0.7483, 0.894, 0.7381, 0.9049, 0.7292, 0.9171, 0.7226, 0.9299, 0.7214, 0.9375, 0.75, 0.375, 0.75, 0.4375, 0.7188, 0.4375, 0.7188, 0.375, 0.75, 0.8587, 0.75, 0.875, 0.7188, 0.875, 0.7188, 0.8652, 0.7258, 0.8652, 0.7408, 0.8625, 0.75, 0.3125, 0.75, 0.375, 0.7188, 0.375, 0.7188, 0.3125, 0.75, 0.25, 0.75, 0.3125, 0.7188, 0.3125, 0.7188, 0.25, 0.7224, 0.6984, 0.7188, 0.7002, 0.7188, 0.6875, 0.75, 0.6875, 0.75, 0.7175, 0.7451, 0.7099, 0.7377, 0.7023, 0.7301, 0.6984, 0.75, 0.1875, 0.75, 0.25, 0.7188, 0.25, 0.7188, 0.1875, 0.75, 0.625, 0.75, 0.6875, 0.7188, 0.6875, 0.7188, 0.625, 0.75, 0.125, 0.75, 0.1875, 0.7188, 0.1875, 0.7188, 0.125, 0.75, 0.5625, 0.75, 0.625, 0.7188, 0.625, 0.7188, 0.5625, 0.75, 0.0625, 0.75, 0.125, 0.7188, 0.125, 0.7188, 0.0625, 0.75, 0.5, 0.75, 0.5625, 0.7188, 0.5625, 0.7188, 0.5, 0.7188, 0.0625, 0.7188, 0.125, 0.6875, 0.125, 0.6875, 0.0625, 0.7188, 0.5, 0.7188, 0.5625, 0.6875, 0.5625, 0.6875, 0.5, 0.7188, 0.9375, 0.7031, 1.0, 0.6875, 0.9375, 0.7031, 0.0, 0.7188, 0.0625, 0.6875, 0.0625, 0.7188, 0.4375, 0.7188, 0.5, 0.6875, 0.5, 0.6875, 0.4375, 0.7188, 0.875, 0.7188, 0.9375, 0.6875, 0.9375, 0.6875, 0.875, 0.7188, 0.375, 0.7188, 0.4375, 0.6875, 0.4375, 0.6875, 0.375, 0.7108, 0.8638, 0.7188, 0.8652, 0.7188, 0.875, 0.6875, 0.875, 0.6875, 0.8517, 0.6969, 0.8583, 0.7188, 0.3125, 0.7188, 0.375, 0.6875, 0.375, 0.6875, 0.3125, 0.7188, 0.25, 0.7188, 0.3125, 0.6875, 0.3125, 0.6875, 0.25, 0.6928, 0.7227, 0.6875, 0.7344, 0.6875, 0.6875, 0.7188, 0.6875, 0.7188, 0.7002, 0.7146, 0.7002, 0.707, 0.7041, 0.6998, 0.7117, 0.7188, 0.1875, 0.7188, 0.25, 0.6875, 0.25, 0.6875, 0.1875, 0.7188, 0.625, 0.7188, 0.6875, 0.6875, 0.6875, 0.6875, 0.625, 0.7188, 0.125, 0.7188, 0.1875, 0.6875, 0.1875, 0.6875, 0.125, 0.7188, 0.5625, 0.7188, 0.625, 0.6875, 0.625, 0.6875, 0.5625, 0.6704, 0.8109, 0.6706, 0.8125, 0.6562, 0.8125, 0.6562, 0.75, 0.6808, 0.75, 0.6808, 0.7502, 0.676, 0.7637, 0.6725, 0.7787, 0.6705, 0.7946, 0.6875, 0.25, 0.6875, 0.3125, 0.6562, 0.3125, 0.6562, 0.25, 0.6865, 0.7362, 0.6808, 0.75, 0.6562, 0.75, 0.6562, 0.6875, 0.6875, 0.6875, 0.6875, 0.7344, 0.6875, 0.1875, 0.6875, 0.25, 0.6562, 0.25, 0.6562, 0.1875, 0.6875, 0.625, 0.6875, 0.6875, 0.6562, 0.6875, 0.6562, 0.625, 0.6875, 0.125, 0.6875, 0.1875, 0.6562, 0.1875, 0.6562, 0.125, 0.6875, 0.5625, 0.6875, 0.625, 0.6562, 0.625, 0.6562, 0.5625, 0.6875, 0.0625, 0.6875, 0.125, 0.6562, 0.125, 0.6562, 0.0625, 0.6875, 0.5, 0.6875, 0.5625, 0.6562, 0.5625, 0.6562, 0.5, 0.6875, 0.9375, 0.6719, 1.0, 0.6562, 0.9375, 0.6719, 0.0, 0.6875, 0.0625, 0.6562, 0.0625, 0.6875, 0.4375, 0.6875, 0.5, 0.6562, 0.5, 0.6562, 0.4375, 0.6592, 0.8861, 0.6575, 0.875, 0.6875, 0.875, 0.6875, 0.9375, 0.6562, 0.9375, 0.6562, 0.902, 0.6575, 0.8992, 0.6875, 0.375, 0.6875, 0.4375, 0.6562, 0.4375, 0.6562, 0.375, 0.6858, 0.85, 0.6875, 0.8517, 0.6875, 0.875, 0.6575, 0.875, 0.6572, 0.873, 0.6562, 0.8702, 0.6562, 0.8125, 0.6706, 0.8125, 0.6727, 0.825, 0.6776, 0.8382, 0.6875, 0.3125, 0.6875, 0.375, 0.6562, 0.375, 0.6562, 0.3125, 0.6562, 0.5, 0.6562, 0.5625, 0.625, 0.5625, 0.625, 0.5, 0.6562, 0.9375, 0.6406, 1.0, 0.625, 0.9375, 0.6406, 0.0, 0.6562, 0.0625, 0.625, 0.0625, 0.6562, 0.4375, 0.6562, 0.5, 0.625, 0.5, 0.625, 0.4375, 0.651, 0.9115, 0.6562, 0.902, 0.6562, 0.9375, 0.625, 0.9375, 0.625, 0.9284, 0.638, 0.9224, 0.6562, 0.375, 0.6562, 0.4375, 0.625, 0.4375, 0.625, 0.375, 0.6311, 0.8242, 0.625, 0.8191, 0.625, 0.8125, 0.6562, 0.8125, 0.6562, 0.8702, 0.653, 0.8592, 0.6468, 0.8461, 0.6394, 0.8342, 0.6562, 0.3125, 0.6562, 0.375, 0.625, 0.375, 0.625, 0.3125, 0.6562, 0.75, 0.6562, 0.8125, 0.625, 0.8125, 0.625, 0.75, 0.6562, 0.25, 0.6562, 0.3125, 0.625, 0.3125, 0.625, 0.25, 0.6562, 0.6875, 0.6562, 0.75, 0.625, 0.75, 0.625, 0.6875, 0.6562, 0.1875, 0.6562, 0.25, 0.625, 0.25, 0.625, 0.1875, 0.6562, 0.625, 0.6562, 0.6875, 0.625, 0.6875, 0.625, 0.625, 0.6562, 0.125, 0.6562, 0.1875, 0.625, 0.1875, 0.625, 0.125, 0.6562, 0.5625, 0.6562, 0.625, 0.625, 0.625, 0.625, 0.5625, 0.6562, 0.0625, 0.6562, 0.125, 0.625, 0.125, 0.625, 0.0625, 0.625, 0.25, 0.625, 0.3125, 0.5938, 0.3125, 0.5938, 0.25, 0.625, 0.6875, 0.625, 0.75, 0.5938, 0.75, 0.5938, 0.6875, 0.625, 0.1875, 0.625, 0.25, 0.5938, 0.25, 0.5938, 0.1875, 0.625, 0.625, 0.625, 0.6875, 0.5938, 0.6875, 0.5938, 0.625, 0.625, 0.125, 0.625, 0.1875, 0.5938, 0.1875, 0.5938, 0.125, 0.625, 0.5625, 0.625, 0.625, 0.5938, 0.625, 0.5938, 0.5625, 0.625, 0.0625, 0.625, 0.125, 0.5938, 0.125, 0.5938, 0.0625, 0.625, 0.5, 0.625, 0.5625, 0.5938, 0.5625, 0.5938, 0.5, 0.625, 0.9375, 0.6094, 1.0, 0.5938, 0.9375, 0.6094, 0.0, 0.625, 0.0625, 0.5938, 0.0625, 0.625, 0.4375, 0.625, 0.5, 0.5938, 0.5, 0.5938, 0.4375, 0.6171, 0.931, 0.625, 0.9284, 0.625, 0.9375, 0.5938, 0.9375, 0.5938, 0.9351, 0.625, 0.375, 0.625, 0.4375, 0.5938, 0.4375, 0.5938, 0.375, 0.6218, 0.8155, 0.6181, 0.8125, 0.625, 0.8125, 0.625, 0.8191, 0.625, 0.3125, 0.625, 0.375, 0.5938, 0.375, 0.5938, 0.3125, 0.6022, 0.8007, 0.5938, 0.798, 0.5938, 0.75, 0.625, 0.75, 0.625, 0.8125, 0.6181, 0.8125, 0.6123, 0.8069, 0.5938, 0.9375, 0.5781, 1.0, 0.5625, 0.9375, 0.5781, 0.0, 0.5938, 0.0625, 0.5625, 0.0625, 0.5938, 0.4375, 0.5938, 0.5, 0.5625, 0.5, 0.5625, 0.4375, 0.5888, 0.9356, 0.5938, 0.9351, 0.5938, 0.9375, 0.5625, 0.9375, 0.5625, 0.9356, 0.5938, 0.375, 0.5938, 0.4375, 0.5625, 0.4375, 0.5625, 0.375, 0.5938, 0.3125, 0.5938, 0.375, 0.5625, 0.375, 0.5625, 0.3125, 0.5712, 0.7938, 0.5625, 0.7965, 0.5625, 0.75, 0.5938, 0.75, 0.5938, 0.798, 0.5921, 0.797, 0.5817, 0.7938, 0.5938, 0.25, 0.5938, 0.3125, 0.5625, 0.3125, 0.5625, 0.25, 0.5938, 0.6875, 0.5938, 0.75, 0.5625, 0.75, 0.5625, 0.6875, 0.5938, 0.1875, 0.5938, 0.25, 0.5625, 0.25, 0.5625, 0.1875, 0.5938, 0.625, 0.5938, 0.6875, 0.5625, 0.6875, 0.5625, 0.625, 0.5938, 0.125, 0.5938, 0.1875, 0.5625, 0.1875, 0.5625, 0.125, 0.5938, 0.5625, 0.5938, 0.625, 0.5625, 0.625, 0.5625, 0.5625, 0.5938, 0.0625, 0.5938, 0.125, 0.5625, 0.125, 0.5625, 0.0625, 0.5938, 0.5, 0.5938, 0.5625, 0.5625, 0.5625, 0.5625, 0.5, 0.5625, 0.6875, 0.5625, 0.75, 0.5312, 0.75, 0.5312, 0.6875, 0.5625, 0.1875, 0.5625, 0.25, 0.5312, 0.25, 0.5312, 0.1875, 0.5625, 0.625, 0.5625, 0.6875, 0.5312, 0.6875, 0.5312, 0.625, 0.5625, 0.125, 0.5625, 0.1875, 0.5312, 0.1875, 0.5312, 0.125, 0.5625, 0.5625, 0.5625, 0.625, 0.5312, 0.625, 0.5312, 0.5625, 0.5625, 0.0625, 0.5625, 0.125, 0.5312, 0.125, 0.5312, 0.0625, 0.5625, 0.5, 0.5625, 0.5625, 0.5312, 0.5625, 0.5312, 0.5, 0.5625, 0.9375, 0.5469, 1.0, 0.5312, 0.9375, 0.5469, 0.0, 0.5625, 0.0625, 0.5312, 0.0625, 0.5625, 0.4375, 0.5625, 0.5, 0.5312, 0.5, 0.5312, 0.4375, 0.5577, 0.9352, 0.5625, 0.9356, 0.5625, 0.9375, 0.5312, 0.9375, 0.5312, 0.9303, 0.5625, 0.375, 0.5625, 0.4375, 0.5312, 0.4375, 0.5312, 0.375, 0.5335, 0.8125, 0.5312, 0.8143, 0.5312, 0.8125, 0.5625, 0.3125, 0.5625, 0.375, 0.5312, 0.375, 0.5312, 0.3125, 0.5405, 0.8059, 0.5335, 0.8125, 0.5312, 0.8125, 0.5312, 0.75, 0.5625, 0.75, 0.5625, 0.7965, 0.5609, 0.7965, 0.5506, 0.7996, 0.5625, 0.25, 0.5625, 0.3125, 0.5312, 0.3125, 0.5312, 0.25, 0.5312, 0.4375, 0.5312, 0.5, 0.5, 0.5, 0.5, 0.4375, 0.5303, 0.93, 0.5312, 0.9303, 0.5312, 0.9375, 0.5, 0.9375, 0.5, 0.9112, 0.5105, 0.9208, 0.5312, 0.375, 0.5312, 0.4375, 0.5, 0.4375, 0.5, 0.375, 0.5055, 0.8443, 0.5, 0.8558, 0.5, 0.8125, 0.5312, 0.8125, 0.5312, 0.8143, 0.5308, 0.8145, 0.5216, 0.8224, 0.5132, 0.8325, 0.5312, 0.3125, 0.5312, 0.375, 0.5, 0.375, 0.5, 0.3125, 0.5312, 0.75, 0.5312, 0.8125, 0.5, 0.8125, 0.5, 0.75, 0.5312, 0.25, 0.5312, 0.3125, 0.5, 0.3125, 0.5, 0.25, 0.5312, 0.6875, 0.5312, 0.75, 0.5, 0.75, 0.5, 0.6875, 0.5312, 0.1875, 0.5312, 0.25, 0.5, 0.25, 0.5, 0.1875, 0.5312, 0.625, 0.5312, 0.6875, 0.5, 0.6875, 0.5, 0.625, 0.5312, 0.125, 0.5312, 0.1875, 0.5, 0.1875, 0.5, 0.125, 0.5312, 0.5625, 0.5312, 0.625, 0.5, 0.625, 0.5, 0.5625, 0.5312, 0.0625, 0.5312, 0.125, 0.5, 0.125, 0.5, 0.0625, 0.5312, 0.5, 0.5312, 0.5625, 0.5, 0.5625, 0.5, 0.5, 0.5312, 0.9375, 0.5156, 1.0, 0.5, 0.9375, 0.5156, 0.0, 0.5312, 0.0625, 0.5, 0.0625, 0.5, 0.1875, 0.5, 0.25, 0.4688, 0.25, 0.4688, 0.1875, 0.5, 0.625, 0.5, 0.6875, 0.4687, 0.6875, 0.4688, 0.625, 0.5, 0.125, 0.5, 0.1875, 0.4688, 0.1875, 0.4688, 0.125, 0.5, 0.5625, 0.5, 0.625, 0.4688, 0.625, 0.4688, 0.5625, 0.5, 0.0625, 0.5, 0.125, 0.4688, 0.125, 0.4688, 0.0625, 0.5, 0.5, 0.5, 0.5625, 0.4688, 0.5625, 0.4687, 0.5, 0.5, 0.9375, 0.4844, 1.0, 0.4688, 0.9375, 0.4844, 0.0, 0.5, 0.0625, 0.4688, 0.0625, 0.5, 0.4375, 0.5, 0.5, 0.4687, 0.5, 0.4688, 0.4375, 0.4987, 0.9097, 0.5, 0.9112, 0.5, 0.9375, 0.4688, 0.9375, 0.4688, 0.875, 0.4937, 0.875, 0.492, 0.8837, 0.493, 0.8968, 0.5, 0.375, 0.5, 0.4375, 0.4688, 0.4375, 0.4688, 0.375, 0.4946, 0.8705, 0.4937, 0.875, 0.4688, 0.875, 0.4688, 0.8125, 0.5, 0.8125, 0.5, 0.8558, 0.4992, 0.8573, 0.5, 0.3125, 0.5, 0.375, 0.4688, 0.375, 0.4687, 0.3125, 0.5, 0.75, 0.5, 0.8125, 0.4688, 0.8125, 0.4688, 0.75, 0.5, 0.25, 0.5, 0.3125, 0.4687, 0.3125, 0.4688, 0.25, 0.5, 0.6875, 0.5, 0.75, 0.4688, 0.75, 0.4687, 0.6875, 0.4688, 0.375, 0.4688, 0.4375, 0.4375, 0.4375, 0.4375, 0.375, 0.4688, 0.8125, 0.4688, 0.875, 0.4375, 0.875, 0.4375, 0.8125, 0.4687, 0.3125, 0.4688, 0.375, 0.4375, 0.375, 0.4375, 0.3125, 0.4688, 0.75, 0.4688, 0.8125, 0.4375, 0.8125, 0.4375, 0.75, 0.4688, 0.25, 0.4687, 0.3125, 0.4375, 0.3125, 0.4375, 0.25, 0.4687, 0.6875, 0.4688, 0.75, 0.4375, 0.75, 0.4375, 0.6875, 0.4688, 0.1875, 0.4688, 0.25, 0.4375, 0.25, 0.4375, 0.1875, 0.4688, 0.625, 0.4687, 0.6875, 0.4375, 0.6875, 0.4375, 0.625, 0.4688, 0.125, 0.4688, 0.1875, 0.4375, 0.1875, 0.4375, 0.125, 0.4688, 0.5625, 0.4688, 0.625, 0.4375, 0.625, 0.4375, 0.5625, 0.4688, 0.0625, 0.4688, 0.125, 0.4375, 0.125, 0.4375, 0.0625, 0.4687, 0.5, 0.4688, 0.5625, 0.4375, 0.5625, 0.4375, 0.5, 0.4688, 0.9375, 0.4531, 1.0, 0.4375, 0.9375, 0.4531, 0.0, 0.4688, 0.0625, 0.4375, 0.0625, 0.4688, 0.4375, 0.4687, 0.5, 0.4375, 0.5, 0.4375, 0.4375, 0.4688, 0.875, 0.4688, 0.9375, 0.4375, 0.9375, 0.4375, 0.875, 0.4375, 0.125, 0.4375, 0.1875, 0.4062, 0.1875, 0.4062, 0.125, 0.4375, 0.5625, 0.4375, 0.625, 0.4062, 0.625, 0.4062, 0.5625, 0.4375, 0.0625, 0.4375, 0.125, 0.4062, 0.125, 0.4062, 0.0625, 0.4375, 0.5, 0.4375, 0.5625, 0.4062, 0.5625, 0.4062, 0.5, 0.4375, 0.9375, 0.4219, 1.0, 0.4062, 0.9375, 0.4219, 0.0, 0.4375, 0.0625, 0.4062, 0.0625, 0.4375, 0.4375, 0.4375, 0.5, 0.4062, 0.5, 0.4062, 0.4375, 0.4375, 0.875, 0.4375, 0.9375, 0.4062, 0.9375, 0.4062, 0.875, 0.4375, 0.375, 0.4375, 0.4375, 0.4062, 0.4375, 0.4062, 0.375, 0.4375, 0.8125, 0.4375, 0.875, 0.4062, 0.875, 0.4062, 0.8125, 0.4375, 0.3125, 0.4375, 0.375, 0.4062, 0.375, 0.4062, 0.3125, 0.4375, 0.75, 0.4375, 0.8125, 0.4062, 0.8125, 0.4062, 0.75, 0.4375, 0.25, 0.4375, 0.3125, 0.4062, 0.3125, 0.4062, 0.25, 0.4375, 0.6875, 0.4375, 0.75, 0.4062, 0.75, 0.4062, 0.6875, 0.4375, 0.1875, 0.4375, 0.25, 0.4062, 0.25, 0.4062, 0.1875, 0.4375, 0.625, 0.4375, 0.6875, 0.4062, 0.6875, 0.4062, 0.625, 0.4062, 0.8125, 0.4062, 0.875, 0.375, 0.875, 0.375, 0.8125, 0.4062, 0.3125, 0.4062, 0.375, 0.375, 0.375, 0.375, 0.3125, 0.4062, 0.75, 0.4062, 0.8125, 0.375, 0.8125, 0.375, 0.75, 0.4062, 0.25, 0.4062, 0.3125, 0.375, 0.3125, 0.375, 0.25, 0.4062, 0.6875, 0.4062, 0.75, 0.375, 0.75, 0.375, 0.6875, 0.4062, 0.1875, 0.4062, 0.25, 0.375, 0.25, 0.375, 0.1875, 0.4062, 0.625, 0.4062, 0.6875, 0.375, 0.6875, 0.375, 0.625, 0.4062, 0.125, 0.4062, 0.1875, 0.375, 0.1875, 0.375, 0.125, 0.4062, 0.5625, 0.4062, 0.625, 0.375, 0.625, 0.375, 0.5625, 0.4062, 0.0625, 0.4062, 0.125, 0.375, 0.125, 0.375, 0.0625, 0.4062, 0.5, 0.4062, 0.5625, 0.375, 0.5625, 0.375, 0.5, 0.4062, 0.9375, 0.3906, 1.0, 0.375, 0.9375, 0.3906, 0.0, 0.4062, 0.0625, 0.375, 0.0625, 0.4062, 0.4375, 0.4062, 0.5, 0.375, 0.5, 0.375, 0.4375, 0.4062, 0.875, 0.4062, 0.9375, 0.375, 0.9375, 0.375, 0.875, 0.4062, 0.375, 0.4062, 0.4375, 0.375, 0.4375, 0.375, 0.375, 0.375, 0.5625, 0.375, 0.625, 0.3438, 0.625, 0.3438, 0.5625, 0.375, 0.0625, 0.375, 0.125, 0.3438, 0.125, 0.3438, 0.0625, 0.375, 0.5, 0.375, 0.5625, 0.3438, 0.5625, 0.3437, 0.5, 0.375, 0.9375, 0.3594, 1.0, 0.3438, 0.9375, 0.3594, 0.0, 0.375, 0.0625, 0.3438, 0.0625, 0.375, 0.4375, 0.375, 0.5, 0.3437, 0.5, 0.3438, 0.4375, 0.375, 0.875, 0.375, 0.9375, 0.3438, 0.9375, 0.3438, 0.875, 0.375, 0.375, 0.375, 0.4375, 0.3438, 0.4375, 0.3438, 0.375, 0.375, 0.8125, 0.375, 0.875, 0.3438, 0.875, 0.3438, 0.8125, 0.375, 0.3125, 0.375, 0.375, 0.3438, 0.375, 0.3438, 0.3125, 0.375, 0.75, 0.375, 0.8125, 0.3438, 0.8125, 0.3438, 0.75, 0.375, 0.25, 0.375, 0.3125, 0.3438, 0.3125, 0.3438, 0.25, 0.375, 0.6875, 0.375, 0.75, 0.3438, 0.75, 0.3438, 0.6875, 0.375, 0.1875, 0.375, 0.25, 0.3438, 0.25, 0.3438, 0.1875, 0.375, 0.625, 0.375, 0.6875, 0.3438, 0.6875, 0.3438, 0.625, 0.375, 0.125, 0.375, 0.1875, 0.3438, 0.1875, 0.3438, 0.125, 0.3438, 0.3125, 0.3438, 0.375, 0.3125, 0.375, 0.3125, 0.3125, 0.3438, 0.75, 0.3438, 0.8125, 0.3125, 0.8125, 0.3125, 0.75, 0.3438, 0.25, 0.3438, 0.3125, 0.3125, 0.3125, 0.3125, 0.25, 0.3438, 0.6875, 0.3438, 0.75, 0.3125, 0.75, 0.3125, 0.6875, 0.3438, 0.1875, 0.3438, 0.25, 0.3125, 0.25, 0.3125, 0.1875, 0.3438, 0.625, 0.3438, 0.6875, 0.3125, 0.6875, 0.3125, 0.625, 0.3438, 0.125, 0.3438, 0.1875, 0.3125, 0.1875, 0.3125, 0.125, 0.3438, 0.5625, 0.3438, 0.625, 0.3125, 0.625, 0.3125, 0.5625, 0.3438, 0.0625, 0.3438, 0.125, 0.3125, 0.125, 0.3125, 0.0625, 0.3437, 0.5, 0.3438, 0.5625, 0.3125, 0.5625, 0.3125, 0.5, 0.3438, 0.9375, 0.3281, 1.0, 0.3125, 0.9375, 0.3281, 0.0, 0.3438, 0.0625, 0.3125, 0.0625, 0.3438, 0.4375, 0.3437, 0.5, 0.3125, 0.5, 0.3125, 0.4375, 0.3438, 0.875, 0.3438, 0.9375, 0.3125, 0.9375, 0.3125, 0.875, 0.3438, 0.375, 0.3438, 0.4375, 0.3125, 0.4375, 0.3125, 0.375, 0.3438, 0.8125, 0.3438, 0.875, 0.3125, 0.875, 0.3125, 0.8125, 0.3125, 0.0625, 0.3125, 0.125, 0.2812, 0.125, 0.2812, 0.0625, 0.3125, 0.5, 0.3125, 0.5625, 0.2812, 0.5625, 0.2812, 0.5, 0.3125, 0.9375, 0.2969, 1.0, 0.2812, 0.9375, 0.2969, 0.0, 0.3125, 0.0625, 0.2812, 0.0625, 0.3125, 0.4375, 0.3125, 0.5, 0.2812, 0.5, 0.2812, 0.4375, 0.3125, 0.875, 0.3125, 0.9375, 0.2812, 0.9375, 0.2812, 0.875, 0.3125, 0.375, 0.3125, 0.4375, 0.2812, 0.4375, 0.2812, 0.375, 0.3125, 0.8125, 0.3125, 0.875, 0.2812, 0.875, 0.2812, 0.8125, 0.3125, 0.3125, 0.3125, 0.375, 0.2812, 0.375, 0.2812, 0.3125, 0.3125, 0.75, 0.3125, 0.8125, 0.2812, 0.8125, 0.2812, 0.75, 0.3125, 0.25, 0.3125, 0.3125, 0.2812, 0.3125, 0.2812, 0.25, 0.3125, 0.6875, 0.3125, 0.75, 0.2812, 0.75, 0.2812, 0.6875, 0.3125, 0.1875, 0.3125, 0.25, 0.2812, 0.25, 0.2812, 0.1875, 0.3125, 0.625, 0.3125, 0.6875, 0.2812, 0.6875, 0.2812, 0.625, 0.3125, 0.125, 0.3125, 0.1875, 0.2812, 0.1875, 0.2812, 0.125, 0.3125, 0.5625, 0.3125, 0.625, 0.2812, 0.625, 0.2812, 0.5625, 0.2812, 0.75, 0.2812, 0.8125, 0.25, 0.8125, 0.25, 0.75, 0.2812, 0.25, 0.2812, 0.3125, 0.25, 0.3125, 0.25, 0.25, 0.2812, 0.6875, 0.2812, 0.75, 0.25, 0.75, 0.25, 0.6875, 0.2812, 0.1875, 0.2812, 0.25, 0.25, 0.25, 0.25, 0.1875, 0.2812, 0.625, 0.2812, 0.6875, 0.25, 0.6875, 0.25, 0.625, 0.2812, 0.125, 0.2812, 0.1875, 0.25, 0.1875, 0.25, 0.125, 0.2812, 0.5625, 0.2812, 0.625, 0.25, 0.625, 0.25, 0.5625, 0.2812, 0.0625, 0.2812, 0.125, 0.25, 0.125, 0.25, 0.0625, 0.2812, 0.5, 0.2812, 0.5625, 0.25, 0.5625, 0.25, 0.5, 0.2812, 0.9375, 0.2656, 1.0, 0.25, 0.9375, 0.2656, 0.0, 0.2812, 0.0625, 0.25, 0.0625, 0.2812, 0.4375, 0.2812, 0.5, 0.25, 0.5, 0.25, 0.4375, 0.2812, 0.875, 0.2812, 0.9375, 0.25, 0.9375, 0.25, 0.875, 0.2812, 0.375, 0.2812, 0.4375, 0.25, 0.4375, 0.25, 0.375, 0.2812, 0.8125, 0.2812, 0.875, 0.25, 0.875, 0.25, 0.8125, 0.2812, 0.3125, 0.2812, 0.375, 0.25, 0.375, 0.25, 0.3125, 0.25, 0.5, 0.25, 0.5625, 0.2188, 0.5625, 0.2187, 0.5, 0.25, 0.9375, 0.2344, 1.0, 0.2188, 0.9375, 0.2344, 0.0, 0.25, 0.0625, 0.2188, 0.0625, 0.25, 0.4375, 0.25, 0.5, 0.2187, 0.5, 0.2188, 0.4375, 0.25, 0.875, 0.25, 0.9375, 0.2188, 0.9375, 0.2188, 0.875, 0.25, 0.375, 0.25, 0.4375, 0.2188, 0.4375, 0.2188, 0.375, 0.25, 0.8125, 0.25, 0.875, 0.2188, 0.875, 0.2188, 0.8125, 0.25, 0.3125, 0.25, 0.375, 0.2188, 0.375, 0.2188, 0.3125, 0.25, 0.75, 0.25, 0.8125, 0.2188, 0.8125, 0.2188, 0.75, 0.25, 0.25, 0.25, 0.3125, 0.2188, 0.3125, 0.2188, 0.25, 0.25, 0.6875, 0.25, 0.75, 0.2188, 0.75, 0.2188, 0.6875, 0.25, 0.1875, 0.25, 0.25, 0.2188, 0.25, 0.2188, 0.1875, 0.25, 0.625, 0.25, 0.6875, 0.2188, 0.6875, 0.2188, 0.625, 0.25, 0.125, 0.25, 0.1875, 0.2188, 0.1875, 0.2188, 0.125, 0.25, 0.5625, 0.25, 0.625, 0.2188, 0.625, 0.2188, 0.5625, 0.25, 0.0625, 0.25, 0.125, 0.2188, 0.125, 0.2188, 0.0625, 0.2188, 0.25, 0.2188, 0.3125, 0.1875, 0.3125, 0.1875, 0.25, 0.2188, 0.6875, 0.2188, 0.75, 0.1875, 0.75, 0.1875, 0.6875, 0.2188, 0.1875, 0.2188, 0.25, 0.1875, 0.25, 0.1875, 0.1875, 0.2188, 0.625, 0.2188, 0.6875, 0.1875, 0.6875, 0.1875, 0.625, 0.2188, 0.125, 0.2188, 0.1875, 0.1875, 0.1875, 0.1875, 0.125, 0.2188, 0.5625, 0.2188, 0.625, 0.1875, 0.625, 0.1875, 0.5625, 0.2188, 0.0625, 0.2188, 0.125, 0.1875, 0.125, 0.1875, 0.0625, 0.2187, 0.5, 0.2188, 0.5625, 0.1875, 0.5625, 0.1875, 0.5, 0.2188, 0.9375, 0.2031, 1.0, 0.1875, 0.9375, 0.2031, 0.0, 0.2188, 0.0625, 0.1875, 0.0625, 0.2188, 0.4375, 0.2187, 0.5, 0.1875, 0.5, 0.1875, 0.4375, 0.2188, 0.875, 0.2188, 0.9375, 0.1875, 0.9375, 0.1875, 0.875, 0.2188, 0.375, 0.2188, 0.4375, 0.1875, 0.4375, 0.1875, 0.375, 0.2188, 0.8125, 0.2188, 0.875, 0.1875, 0.875, 0.1875, 0.8125, 0.2188, 0.3125, 0.2188, 0.375, 0.1875, 0.375, 0.1875, 0.3125, 0.2188, 0.75, 0.2188, 0.8125, 0.1875, 0.8125, 0.1875, 0.75, 0.1719, 0.0, 0.1875, 0.0625, 0.1563, 0.0625, 0.1875, 0.4375, 0.1875, 0.5, 0.1562, 0.5, 0.1562, 0.4375, 0.1875, 0.875, 0.1875, 0.9375, 0.1563, 0.9375, 0.1562, 0.875, 0.1875, 0.375, 0.1875, 0.4375, 0.1562, 0.4375, 0.1563, 0.375, 0.1875, 0.8125, 0.1875, 0.875, 0.1562, 0.875, 0.1562, 0.8125, 0.1875, 0.3125, 0.1875, 0.375, 0.1563, 0.375, 0.1562, 0.3125, 0.1875, 0.75, 0.1875, 0.8125, 0.1562, 0.8125, 0.1562, 0.75, 0.1875, 0.25, 0.1875, 0.3125, 0.1562, 0.3125, 0.1562, 0.25, 0.1875, 0.6875, 0.1875, 0.75, 0.1562, 0.75, 0.1562, 0.6875, 0.1875, 0.1875, 0.1875, 0.25, 0.1562, 0.25, 0.1562, 0.1875, 0.1875, 0.625, 0.1875, 0.6875, 0.1562, 0.6875, 0.1563, 0.625, 0.1875, 0.125, 0.1875, 0.1875, 0.1562, 0.1875, 0.1562, 0.125, 0.1875, 0.5625, 0.1875, 0.625, 0.1563, 0.625, 0.1562, 0.5625, 0.1875, 0.0625, 0.1875, 0.125, 0.1562, 0.125, 0.1563, 0.0625, 0.1875, 0.5, 0.1875, 0.5625, 0.1562, 0.5625, 0.1562, 0.5, 0.1875, 0.9375, 0.1719, 1.0, 0.1563, 0.9375, 0.1562, 0.1875, 0.1562, 0.25, 0.125, 0.25, 0.125, 0.1875, 0.1563, 0.625, 0.1562, 0.6875, 0.125, 0.6875, 0.125, 0.625, 0.1562, 0.125, 0.1562, 0.1875, 0.125, 0.1875, 0.125, 0.125, 0.1562, 0.5625, 0.1563, 0.625, 0.125, 0.625, 0.125, 0.5625, 0.1563, 0.0625, 0.1562, 0.125, 0.125, 0.125, 0.125, 0.0625, 0.1562, 0.5, 0.1562, 0.5625, 0.125, 0.5625, 0.125, 0.5, 0.1563, 0.9375, 0.1406, 1.0, 0.125, 0.9375, 0.1406, 0.0, 0.1563, 0.0625, 0.125, 0.0625, 0.1562, 0.4375, 0.1562, 0.5, 0.125, 0.5, 0.125, 0.4375, 0.1562, 0.875, 0.1563, 0.9375, 0.125, 0.9375, 0.125, 0.875, 0.1563, 0.375, 0.1562, 0.4375, 0.125, 0.4375, 0.125, 0.375, 0.1562, 0.8125, 0.1562, 0.875, 0.125, 0.875, 0.125, 0.8125, 0.1562, 0.3125, 0.1563, 0.375, 0.125, 0.375, 0.125, 0.3125, 0.1562, 0.75, 0.1562, 0.8125, 0.125, 0.8125, 0.125, 0.75, 0.1562, 0.25, 0.1562, 0.3125, 0.125, 0.3125, 0.125, 0.25, 0.1562, 0.6875, 0.1562, 0.75, 0.125, 0.75, 0.125, 0.6875, 0.125, 0.875, 0.125, 0.9375, 0.09375, 0.9375, 0.09375, 0.875, 0.125, 0.375, 0.125, 0.4375, 0.09375, 0.4375, 0.09375, 0.375, 0.125, 0.8125, 0.125, 0.875, 0.09375, 0.875, 0.09375, 0.8125, 0.125, 0.3125, 0.125, 0.375, 0.09375, 0.375, 0.09375, 0.3125, 0.125, 0.75, 0.125, 0.8125, 0.09375, 0.8125, 0.09375, 0.75, 0.125, 0.25, 0.125, 0.3125, 0.09375, 0.3125, 0.09375, 0.25, 0.125, 0.6875, 0.125, 0.75, 0.09375, 0.75, 0.09375, 0.6875, 0.125, 0.1875, 0.125, 0.25, 0.09375, 0.25, 0.09375, 0.1875, 0.125, 0.625, 0.125, 0.6875, 0.09375, 0.6875, 0.09375, 0.625, 0.125, 0.125, 0.125, 0.1875, 0.09375, 0.1875, 0.09375, 0.125, 0.125, 0.5625, 0.125, 0.625, 0.09375, 0.625, 0.09375, 0.5625, 0.125, 0.0625, 0.125, 0.125, 0.09375, 0.125, 0.09375, 0.0625, 0.125, 0.5, 0.125, 0.5625, 0.09375, 0.5625, 0.09375, 0.5, 0.125, 0.9375, 0.1094, 1.0, 0.09375, 0.9375, 0.1094, 0.0, 0.125, 0.0625, 0.09375, 0.0625, 0.125, 0.4375, 0.125, 0.5, 0.09375, 0.5, 0.09375, 0.4375, 0.09375, 0.625, 0.09375, 0.6875, 0.0625, 0.6875, 0.0625, 0.625, 0.09375, 0.125, 0.09375, 0.1875, 0.0625, 0.1875, 0.0625, 0.125, 0.09375, 0.5625, 0.09375, 0.625, 0.0625, 0.625, 0.0625, 0.5625, 0.09375, 0.0625, 0.09375, 0.125, 0.0625, 0.125, 0.0625, 0.0625, 0.09375, 0.5, 0.09375, 0.5625, 0.0625, 0.5625, 0.0625, 0.5, 0.09375, 0.9375, 0.07812, 1.0, 0.0625, 0.9375, 0.07812, 0.0, 0.09375, 0.0625, 0.0625, 0.0625, 0.09375, 0.4375, 0.09375, 0.5, 0.0625, 0.5, 0.0625, 0.4375, 0.09375, 0.875, 0.09375, 0.9375, 0.0625, 0.9375, 0.0625, 0.875, 0.09375, 0.375, 0.09375, 0.4375, 0.0625, 0.4375, 0.0625, 0.375, 0.09375, 0.8125, 0.09375, 0.875, 0.0625, 0.875, 0.0625, 0.8125, 0.09375, 0.3125, 0.09375, 0.375, 0.0625, 0.375, 0.0625, 0.3125, 0.09375, 0.75, 0.09375, 0.8125, 0.0625, 0.8125, 0.0625, 0.75, 0.09375, 0.25, 0.09375, 0.3125, 0.0625, 0.3125, 0.0625, 0.25, 0.09375, 0.6875, 0.09375, 0.75, 0.0625, 0.75, 0.0625, 0.6875, 0.09375, 0.1875, 0.09375, 0.25, 0.0625, 0.25, 0.0625, 0.1875, 0.0625, 0.375, 0.0625, 0.4375, 0.03125, 0.4375, 0.03125, 0.375, 0.0625, 0.8125, 0.0625, 0.875, 0.03125, 0.875, 0.03125, 0.8125, 0.0625, 0.3125, 0.0625, 0.375, 0.03125, 0.375, 0.03125, 0.3125, 0.0625, 0.75, 0.0625, 0.8125, 0.03125, 0.8125, 0.03125, 0.75, 0.0625, 0.25, 0.0625, 0.3125, 0.03125, 0.3125, 0.03125, 0.25, 0.0625, 0.6875, 0.0625, 0.75, 0.03125, 0.75, 0.03125, 0.6875, 0.0625, 0.1875, 0.0625, 0.25, 0.03125, 0.25, 0.03125, 0.1875, 0.0625, 0.625, 0.0625, 0.6875, 0.03125, 0.6875, 0.03125, 0.625, 0.0625, 0.125, 0.0625, 0.1875, 0.03125, 0.1875, 0.03125, 0.125, 0.0625, 0.5625, 0.0625, 0.625, 0.03125, 0.625, 0.03125, 0.5625, 0.0625, 0.0625, 0.0625, 0.125, 0.03125, 0.125, 0.03125, 0.0625, 0.0625, 0.5, 0.0625, 0.5625, 0.03125, 0.5625, 0.03125, 0.5, 0.0625, 0.9375, 0.04687, 1.0, 0.03125, 0.9375, 0.04687, 0.0, 0.0625, 0.0625, 0.03125, 0.0625, 0.0625, 0.4375, 0.0625, 0.5, 0.03125, 0.5, 0.03125, 0.4375, 0.0625, 0.875, 0.0625, 0.9375, 0.03125, 0.9375, 0.03125, 0.875, 0.03125, 0.125, 0.03125, 0.1875, 0.0, 0.1875, 0.0, 0.125, 0.03125, 0.5625, 0.03125, 0.625, 0.0, 0.625, 0.0, 0.5625, 0.03125, 0.0625, 0.03125, 0.125, 0.0, 0.125, 0.0, 0.0625, 0.03125, 0.5, 0.03125, 0.5625, 0.0, 0.5625, 0.0, 0.5, 0.03125, 0.9375, 0.01562, 1.0, 0.0, 0.9375, 0.01562, 0.0, 0.03125, 0.0625, 0.0, 0.0625, 0.03125, 0.4375, 0.03125, 0.5, 0.0, 0.5, 0.0, 0.4375, 0.03125, 0.875, 0.03125, 0.9375, 0.0, 0.9375, 0.0, 0.875, 0.03125, 0.375, 0.03125, 0.4375, 0.0, 0.4375, 0.0, 0.375, 0.03125, 0.8125, 0.03125, 0.875, 0.0, 0.875, 0.0, 0.8125, 0.03125, 0.3125, 0.03125, 0.375, 0.0, 0.375, 0.0, 0.3125, 0.03125, 0.75, 0.03125, 0.8125, 0.0, 0.8125, 0.0, 0.75, 0.03125, 0.25, 0.03125, 0.3125, 0.0, 0.3125, 0.0, 0.25, 0.03125, 0.6875, 0.03125, 0.75, 0.0, 0.75, 0.0, 0.6875, 0.03125, 0.1875, 0.03125, 0.25, 0.0, 0.25, 0.0, 0.1875, 0.03125, 0.625, 0.03125, 0.6875, 0.0, 0.6875, 0.0, 0.625, 1.0, 0.8125, 1.0, 0.875, 0.9687, 0.875, 0.9687, 0.8125, 1.0, 0.3125, 1.0, 0.375, 0.9688, 0.375, 0.9687, 0.3125, 1.0, 0.75, 1.0, 0.8125, 0.9687, 0.8125, 0.9688, 0.75, 1.0, 0.25, 1.0, 0.3125, 0.9687, 0.3125, 0.9688, 0.25, 1.0, 0.6875, 1.0, 0.75, 0.9688, 0.75, 0.9687, 0.6875, 1.0, 0.1875, 1.0, 0.25, 0.9688, 0.25, 0.9687, 0.1875, 1.0, 0.625, 1.0, 0.6875, 0.9687, 0.6875, 0.9688, 0.625, 1.0, 0.125, 1.0, 0.1875, 0.9687, 0.1875, 0.9687, 0.125, 1.0, 0.5625, 1.0, 0.625, 0.9688, 0.625, 0.9687, 0.5625, 1.0, 0.0625, 1.0, 0.125, 0.9687, 0.125, 0.9688, 0.0625, 1.0, 0.5, 1.0, 0.5625, 0.9687, 0.5625, 0.9687, 0.5, 0.9859, 0.9375, 1.0, 0.9375, 0.9844, 1.0, 0.9753, 0.9639, 0.9797, 0.9597, 0.9859, 0.9473, 0.9844, 0.0, 1.0, 0.0625, 0.9688, 0.0625, 1.0, 0.4375, 1.0, 0.5, 0.9687, 0.5, 0.9687, 0.4375, 0.9687, 0.875, 1.0, 0.875, 1.0, 0.9375, 0.9859, 0.9375, 0.9859, 0.9346, 0.9806, 0.9217, 0.9725, 0.9096, 0.9688, 0.9057, 1.0, 0.375, 1.0, 0.4375, 0.9687, 0.4375, 0.9688, 0.375, 0.9687, 0.5625, 0.9688, 0.625, 0.9375, 0.625, 0.9375, 0.5625, 0.9688, 0.0625, 0.9687, 0.125, 0.9375, 0.125, 0.9375, 0.0625, 0.9687, 0.5, 0.9687, 0.5625, 0.9375, 0.5625, 0.9375, 0.5, 0.9531, 1.0, 0.9462, 0.9724, 0.9507, 0.9706, 0.9622, 0.9639, 0.9531, 0.0, 0.9688, 0.0625, 0.9375, 0.0625, 0.9687, 0.4375, 0.9687, 0.5, 0.9375, 0.5, 0.9375, 0.4375, 0.9401, 0.8777, 0.9375, 0.8763, 0.9375, 0.875, 0.9687, 0.875, 0.9688, 0.9057, 0.9626, 0.8979, 0.9518, 0.887, 0.9688, 0.375, 0.9687, 0.4375, 0.9375, 0.4375, 0.9375, 0.375, 0.9687, 0.8125, 0.9687, 0.875, 0.9375, 0.875, 0.9375, 0.8125, 0.9687, 0.3125, 0.9688, 0.375, 0.9375, 0.375, 0.9375, 0.3125, 0.9688, 0.75, 0.9687, 0.8125, 0.9375, 0.8125, 0.9375, 0.75, 0.9688, 0.25, 0.9687, 0.3125, 0.9375, 0.3125, 0.9375, 0.25, 0.9687, 0.6875, 0.9688, 0.75, 0.9375, 0.75, 0.9375, 0.6875, 0.9687, 0.1875, 0.9688, 0.25, 0.9375, 0.25, 0.9375, 0.1875, 0.9688, 0.625, 0.9687, 0.6875, 0.9375, 0.6875, 0.9375, 0.625, 0.9687, 0.125, 0.9687, 0.1875, 0.9375, 0.1875, 0.9375, 0.125, 0.9375, 0.3125, 0.9375, 0.375, 0.9062, 0.375, 0.9062, 0.3125, 0.9375, 0.75, 0.9375, 0.8125, 0.9062, 0.8125, 0.9062, 0.75, 0.9375, 0.25, 0.9375, 0.3125, 0.9062, 0.3125, 0.9062, 0.25, 0.9375, 0.6875, 0.9375, 0.75, 0.9062, 0.75, 0.9062, 0.6875, 0.9375, 0.1875, 0.9375, 0.25, 0.9062, 0.25, 0.9062, 0.1875, 0.9375, 0.625, 0.9375, 0.6875, 0.9062, 0.6875, 0.9062, 0.625, 0.9375, 0.125, 0.9375, 0.1875, 0.9062, 0.1875, 0.9062, 0.125, 0.9375, 0.5625, 0.9375, 0.625, 0.9062, 0.625, 0.9062, 0.5625, 0.9375, 0.0625, 0.9375, 0.125, 0.9062, 0.125, 0.9062, 0.0625, 0.9375, 0.5, 0.9375, 0.5625, 0.9062, 0.5625, 0.9062, 0.5, 0.9158, 0.9758, 0.9288, 0.9724, 0.9219, 1.0, 0.9219, 0.0, 0.9375, 0.0625, 0.9062, 0.0625, 0.9375, 0.4375, 0.9375, 0.5, 0.9062, 0.5, 0.9062, 0.4375, 0.9357, 0.875, 0.9375, 0.875, 0.9375, 0.8763, 0.9375, 0.375, 0.9375, 0.4375, 0.9062, 0.4375, 0.9062, 0.375, 0.9062, 0.8125, 0.9375, 0.8125, 0.9375, 0.875, 0.9357, 0.875, 0.9279, 0.8683, 0.9151, 0.8604, 0.9062, 0.8567, 0.9062, 0.0625, 0.9062, 0.125, 0.875, 0.125, 0.875, 0.0625, 0.9062, 0.5, 0.9062, 0.5625, 0.875, 0.5625, 0.875, 0.5, 0.8906, 1.0, 0.885, 0.9775, 0.8873, 0.9773, 0.8967, 0.9758, 0.8906, 0.0, 0.9062, 0.0625, 0.875, 0.0625, 0.9062, 0.4375, 0.9062, 0.5, 0.875, 0.5, 0.875, 0.4375, 0.9062, 0.375, 0.9062, 0.4375, 0.875, 0.4375, 0.875, 0.375, 0.876, 0.8459, 0.875, 0.8459, 0.875, 0.8125, 0.9062, 0.8125, 0.9062, 0.8567, 0.9023, 0.8542, 0.8892, 0.8487, 0.9062, 0.3125, 0.9062, 0.375, 0.875, 0.375, 0.875, 0.3125, 0.9062, 0.75, 0.9062, 0.8125, 0.875, 0.8125, 0.875, 0.75, 0.9062, 0.25, 0.9062, 0.3125, 0.875, 0.3125, 0.875, 0.25, 0.9062, 0.6875, 0.9062, 0.75, 0.875, 0.75, 0.875, 0.6875, 0.9062, 0.1875, 0.9062, 0.25, 0.875, 0.25, 0.875, 0.1875, 0.9062, 0.625, 0.9062, 0.6875, 0.875, 0.6875, 0.875, 0.625, 0.9062, 0.125, 0.9062, 0.1875, 0.875, 0.1875, 0.875, 0.125, 0.9062, 0.5625, 0.9062, 0.625, 0.875, 0.625, 0.875, 0.5625, 0.875, 0.25, 0.875, 0.3125, 0.8437, 0.3125, 0.8438, 0.25, 0.875, 0.6875, 0.875, 0.75, 0.8438, 0.75, 0.8437, 0.6875, 0.875, 0.1875, 0.875, 0.25, 0.8438, 0.25, 0.8437, 0.1875, 0.875, 0.625, 0.875, 0.6875, 0.8437, 0.6875, 0.8438, 0.625, 0.875, 0.125, 0.875, 0.1875, 0.8437, 0.1875, 0.8438, 0.125, 0.875, 0.5625, 0.875, 0.625, 0.8438, 0.625, 0.8437, 0.5625, 0.875, 0.0625, 0.875, 0.125, 0.8438, 0.125, 0.8438, 0.0625, 0.875, 0.5, 0.875, 0.5625, 0.8437, 0.5625, 0.8437, 0.5, 0.8538, 0.9775, 0.865, 0.9775, 0.8594, 1.0, 0.8594, 0.0, 0.875, 0.0625, 0.8438, 0.0625, 0.875, 0.4375, 0.875, 0.5, 0.8437, 0.5, 0.8437, 0.4375, 0.875, 0.375, 0.875, 0.4375, 0.8437, 0.4375, 0.8438, 0.375, 0.8494, 0.8434, 0.8438, 0.8445, 0.8437, 0.8125, 0.875, 0.8125, 0.875, 0.8459, 0.8627, 0.8434, 0.875, 0.3125, 0.875, 0.375, 0.8438, 0.375, 0.8437, 0.3125, 0.875, 0.75, 0.875, 0.8125, 0.8437, 0.8125, 0.8438, 0.75, 0.8223, 0.9766, 0.8337, 0.9775, 0.8281, 1.0, 0.8281, 0.0, 0.8438, 0.0625, 0.8125, 0.0625, 0.8437, 0.4375, 0.8437, 0.5, 0.8125, 0.5, 0.8125, 0.4375, 0.8438, 0.375, 0.8437, 0.4375, 0.8125, 0.4375, 0.8125, 0.375, 0.8125, 0.8516, 0.8125, 0.8125, 0.8437, 0.8125, 0.8438, 0.8445, 0.836, 0.8445, 0.8228, 0.8473, 0.8437, 0.3125, 0.8438, 0.375, 0.8125, 0.375, 0.8125, 0.3125, 0.8438, 0.75, 0.8437, 0.8125, 0.8125, 0.8125, 0.8125, 0.75, 0.8438, 0.25, 0.8437, 0.3125, 0.8125, 0.3125, 0.8125, 0.25, 0.8437, 0.6875, 0.8438, 0.75, 0.8125, 0.75, 0.8125, 0.6875, 0.8437, 0.1875, 0.8438, 0.25, 0.8125, 0.25, 0.8125, 0.1875, 0.8438, 0.625, 0.8437, 0.6875, 0.8125, 0.6875, 0.8125, 0.625, 0.8438, 0.125, 0.8437, 0.1875, 0.8125, 0.1875, 0.8125, 0.125, 0.8437, 0.5625, 0.8438, 0.625, 0.8125, 0.625, 0.8125, 0.5625, 0.8438, 0.0625, 0.8438, 0.125, 0.8125, 0.125, 0.8125, 0.0625, 0.8437, 0.5, 0.8437, 0.5625, 0.8125, 0.5625, 0.8125, 0.5, 0.8125, 0.6875, 0.8125, 0.75, 0.7812, 0.75, 0.7812, 0.6875, 0.8125, 0.1875, 0.8125, 0.25, 0.7812, 0.25, 0.7812, 0.1875, 0.8125, 0.625, 0.8125, 0.6875, 0.7812, 0.6875, 0.7812, 0.625, 0.8125, 0.125, 0.8125, 0.1875, 0.7812, 0.1875, 0.7812, 0.125, 0.8125, 0.5625, 0.8125, 0.625, 0.7812, 0.625, 0.7812, 0.5625, 0.8125, 0.0625, 0.8125, 0.125, 0.7812, 0.125, 0.7812, 0.0625, 0.8125, 0.5, 0.8125, 0.5625, 0.7812, 0.5625, 0.7812, 0.5, 0.7969, 1.0, 0.7904, 0.974, 0.7965, 0.9756, 0.8027, 0.9766, 0.7969, 0.0, 0.8125, 0.0625, 0.7812, 0.0625, 0.8125, 0.4375, 0.8125, 0.5, 0.7812, 0.5, 0.7812, 0.4375, 0.8125, 0.375, 0.8125, 0.4375, 0.7812, 0.4375, 0.7812, 0.375, 0.7839, 0.8656, 0.7812, 0.8679, 0.7812, 0.8125, 0.8125, 0.8125, 0.8125, 0.8516, 0.8097, 0.8522, 0.7967, 0.8576, 0.8125, 0.3125, 0.8125, 0.375, 0.7812, 0.375, 0.7812, 0.3125, 0.8125, 0.75, 0.8125, 0.8125, 0.7812, 0.8125, 0.7812, 0.75, 0.8125, 0.25, 0.8125, 0.3125, 0.7812, 0.3125, 0.7812, 0.25, 0.7812, 0.4375, 0.7812, 0.5, 0.75, 0.5, 0.75, 0.4375, 0.75, 0.8928, 0.75, 0.875, 0.7704, 0.875, 0.7598, 0.8833, 0.7812, 0.375, 0.7812, 0.4375, 0.75, 0.4375, 0.75, 0.375, 0.7753, 0.8212, 0.7763, 0.8125, 0.7812, 0.8125, 0.7812, 0.8679, 0.7716, 0.874, 0.7704, 0.875, 0.75, 0.875, 0.75, 0.8587, 0.7538, 0.8563, 0.7641, 0.8462, 0.7712, 0.8343, 0.7812, 0.3125, 0.7812, 0.375, 0.75, 0.375, 0.75, 0.3125, 0.7696, 0.7593, 0.7662, 0.75, 0.7812, 0.75, 0.7812, 0.8125, 0.7763, 0.8125, 0.7769, 0.8065, 0.7762, 0.7902, 0.7736, 0.7743, 0.7812, 0.25, 0.7812, 0.3125, 0.75, 0.3125, 0.75, 0.25, 0.7522, 0.7198, 0.75, 0.7175, 0.75, 0.6875, 0.7812, 0.6875, 0.7812, 0.75, 0.7662, 0.75, 0.7647, 0.7448, 0.7587, 0.7308, 0.7812, 0.1875, 0.7812, 0.25, 0.75, 0.25, 0.75, 0.1875, 0.7812, 0.625, 0.7812, 0.6875, 0.75, 0.6875, 0.75, 0.625, 0.7812, 0.125, 0.7812, 0.1875, 0.75, 0.1875, 0.75, 0.125, 0.7812, 0.5625, 0.7812, 0.625, 0.75, 0.625, 0.75, 0.5625, 0.7812, 0.0625, 0.7812, 0.125, 0.75, 0.125, 0.75, 0.0625, 0.7812, 0.5, 0.7812, 0.5625, 0.75, 0.5625, 0.75, 0.5, 0.7656, 1.0, 0.7577, 0.9683, 0.7721, 0.974, 0.7656, 0.0, 0.7812, 0.0625, 0.75, 0.0625, 0.9799, 0.7993, 1.0, 0.8056, 1.0, 0.5, 0.9688, 0.5, 0.9688, 0.7949, 0.9569, 0.7912, 0.9688, 0.7949, 0.9688, 0.5, 0.9375, 0.5, 0.9375, 0.7819, 0.9375, 0.7819, 0.9375, 0.5, 0.9062, 0.5, 0.9062, 0.7716, 0.8804, 0.7672, 0.9062, 0.7716, 0.9062, 0.5, 0.875, 0.5, 0.875, 0.7655, 0.875, 0.5, 0.8438, 0.5, 0.8438, 0.7602, 0.875, 0.7655, 0.8438, 0.5, 0.8125, 0.5, 0.8125, 0.7602, 0.8438, 0.7602, 0.7812, 0.7646, 0.7863, 0.7646, 0.8125, 0.7602, 0.8125, 0.5, 0.7812, 0.5, 0.7812, 0.5, 0.75, 0.5, 0.75, 0.7699, 0.7812, 0.7646, 0.75, 0.5, 0.7188, 0.5, 0.7188, 0.7802, 0.75, 0.7699, 0.7188, 0.7802, 0.7188, 0.5, 0.6875, 0.5, 0.6875, 0.7936, 0.6888, 0.7934, 0.6958, 0.7912, 0.6875, 0.5, 0.6562, 0.5, 0.6562, 0.8034, 0.6875, 0.7936, 0.6562, 0.5, 0.625, 0.5, 0.625, 0.8158, 0.6562, 0.8034, 0.625, 0.5, 0.5938, 0.5, 0.5938, 0.8304, 0.625, 0.8158, 0.5625, 0.8464, 0.5664, 0.8446, 0.5938, 0.8304, 0.5938, 0.5, 0.5625, 0.5, 0.5625, 0.5, 0.5312, 0.5, 0.5312, 0.8626, 0.5625, 0.8464, 0.5211, 0.8682, 0.5312, 0.8626, 0.5312, 0.5, 0.5, 0.5, 0.5, 0.8748, 0.5, 0.5, 0.4688, 0.5, 0.4688, 0.8848, 0.5, 0.8748, 0.4688, 0.5, 0.4375, 0.5, 0.4375, 0.8945, 0.4688, 0.8848, 0.4336, 0.8957, 0.4375, 0.8945, 0.4375, 0.5, 0.4062, 0.5, 0.4062, 0.9029, 0.4062, 0.5, 0.375, 0.5, 0.375, 0.91, 0.4062, 0.9029, 0.375, 0.91, 0.375, 0.5, 0.3438, 0.5, 0.3438, 0.9138, 0.3737, 0.9102, 0.3438, 0.9138, 0.3438, 0.5, 0.3125, 0.5, 0.3125, 0.9142, 0.3387, 0.9142, 0.3125, 0.9142, 0.3125, 0.5, 0.2812, 0.5, 0.2812, 0.9107, 0.3071, 0.9138, 0.2812, 0.9107, 0.2812, 0.5, 0.25, 0.5, 0.25, 0.9042, 0.2701, 0.9087, 0.25, 0.9042, 0.25, 0.5, 0.2188, 0.5, 0.2188, 0.8959, 0.2188, 0.8959, 0.2188, 0.5, 0.1875, 0.5, 0.1875, 0.8866, 0.1943, 0.8887, 0.1875, 0.8866, 0.1875, 0.5, 0.1562, 0.5, 0.1562, 0.8766, 0.1294, 0.8682, 0.1562, 0.8766, 0.1562, 0.5, 0.125, 0.5, 0.125, 0.8658, 0.09375, 0.8488, 0.1182, 0.8623, 0.125, 0.8658, 0.125, 0.5, 0.09375, 0.5, 0.09375, 0.8488, 0.09375, 0.5, 0.0625, 0.5, 0.0625, 0.8326, 0.0625, 0.8326, 0.0625, 0.5, 0.03125, 0.5, 0.03125, 0.818, 0.03125, 0.818, 0.03125, 0.5, 0.0, 0.5, 0.0, 0.8056, 0.6167, 0.4496, 0.5803, 0.4197, 0.5504, 0.3833, 0.5283, 0.3418, 0.5146, 0.2968, 0.51, 0.25, 0.5146, 0.2032, 0.5283, 0.1582, 0.5504, 0.1167, 0.5803, 0.08029, 0.6167, 0.05045, 0.6582, 0.02827, 0.7032, 0.01461, 0.75, 0.01, 0.7968, 0.01461, 0.8418, 0.02827, 0.8833, 0.05045, 0.9197, 0.08029, 0.9496, 0.1167, 0.9717, 0.1582, 0.9854, 0.2032, 0.99, 0.25, 0.9854, 0.2968, 0.9717, 0.3418, 0.9496, 0.3833, 0.9197, 0.4197, 0.8833, 0.4496, 0.8418, 0.4717, 0.7968, 0.4854, 0.75, 0.49, 0.7032, 0.4854, 0.6582, 0.4717, 1.0, 0.7213, 1.0, 0.5, 0.9688, 0.5, 0.9688, 0.7213, 0.9375, 0.725, 0.9541, 0.725, 0.9688, 0.7213, 0.9688, 0.5, 0.9375, 0.5, 0.9375, 0.725, 0.9375, 0.5, 0.9062, 0.5, 0.9062, 0.7328, 0.9062, 0.7328, 0.9062, 0.5, 0.875, 0.5, 0.875, 0.7481, 0.875, 0.5, 0.8438, 0.5, 0.8438, 0.7703, 0.875, 0.7481, 0.8175, 0.7941, 0.8438, 0.7703, 0.8438, 0.5, 0.8125, 0.5, 0.8125, 0.7977, 0.8125, 0.7977, 0.8125, 0.5, 0.7812, 0.5, 0.7812, 0.8258, 0.7817, 0.8255, 0.7812, 0.5, 0.75, 0.5, 0.75, 0.8482, 0.7812, 0.8258, 0.75, 0.5, 0.7188, 0.5, 0.7188, 0.8731, 0.75, 0.8482, 0.7188, 0.5, 0.6875, 0.5, 0.6875, 0.8995, 0.7188, 0.8731, 0.6875, 0.5, 0.6562, 0.5, 0.6562, 0.9265, 0.6875, 0.8995, 0.625, 0.9446, 0.6531, 0.9292, 0.6562, 0.9265, 0.6562, 0.5, 0.625, 0.5, 0.625, 0.5, 0.5938, 0.5, 0.5938, 0.9608, 0.625, 0.9446, 0.5938, 0.5, 0.5625, 0.5, 0.5625, 0.9754, 0.5938, 0.9608, 0.5625, 0.9754, 0.5625, 0.5, 0.5312, 0.5, 0.5312, 0.9856, 0.5575, 0.9774, 0.5312, 0.5, 0.5, 0.5, 0.5, 0.9923, 0.5312, 0.9856, 0.5, 0.9923, 0.5, 0.5, 0.4688, 0.5, 0.4688, 0.9941, 0.4834, 0.9941, 0.4688, 0.5, 0.4375, 0.5, 0.4375, 0.9907, 0.4688, 0.9941, 0.4062, 0.9831, 0.4157, 0.986, 0.4375, 0.9907, 0.4375, 0.5, 0.4062, 0.5, 0.4062, 0.5, 0.375, 0.5, 0.375, 0.9707, 0.4062, 0.9831, 0.375, 0.9707, 0.375, 0.5, 0.3438, 0.5, 0.3438, 0.9561, 0.3438, 0.9561, 0.3438, 0.5, 0.3125, 0.5, 0.3125, 0.9399, 0.2812, 0.9192, 0.2931, 0.9292, 0.3125, 0.9399, 0.3125, 0.5, 0.2812, 0.5, 0.2812, 0.9192, 0.2812, 0.5, 0.25, 0.5, 0.25, 0.8922, 0.25, 0.8922, 0.25, 0.5, 0.2188, 0.5, 0.2188, 0.8658, 0.2188, 0.8658, 0.2188, 0.5, 0.1875, 0.5, 0.1875, 0.8409, 0.1562, 0.8151, 0.166, 0.8255, 0.1875, 0.8409, 0.1875, 0.5, 0.1562, 0.5, 0.1562, 0.8151, 0.1562, 0.5, 0.125, 0.5, 0.125, 0.7868, 0.125, 0.7868, 0.125, 0.5, 0.09375, 0.5, 0.09375, 0.7646, 0.08429, 0.7599, 0.09375, 0.7646, 0.09375, 0.5, 0.0625, 0.5, 0.0625, 0.7445, 0.0625, 0.7445, 0.0625, 0.5, 0.03125, 0.5, 0.03125, 0.7291, 0.03125, 0.7291, 0.03125, 0.5, 0.0, 0.5, 0.0, 0.7213, 0.5803, 0.08029, 0.6167, 0.05045, 0.6582, 0.02827, 0.7032, 0.01461, 0.75, 0.01, 0.7968, 0.01461, 0.8418, 0.02827, 0.8833, 0.05045, 0.9197, 0.08029, 0.9496, 0.1167, 0.9717, 0.1582, 0.9854, 0.2032, 0.99, 0.25, 0.9854, 0.2968, 0.9717, 0.3418, 0.9496, 0.3833, 0.9197, 0.4197, 0.8833, 0.4496, 0.8418, 0.4717, 0.7968, 0.4854, 0.75, 0.49, 0.7032, 0.4854, 0.6582, 0.4717, 0.6167, 0.4496, 0.5803, 0.4197, 0.5504, 0.3833, 0.5283, 0.3418, 0.5146, 0.2968, 0.51, 0.25, 0.5146, 0.2032, 0.5283, 0.1582, 0.5504, 0.1167, 1.0, 0.8894, 1.0, 0.5, 0.9688, 0.5, 0.9688, 0.8961, 0.9688, 0.8961, 0.9688, 0.5, 0.9375, 0.5, 0.9375, 0.9059, 0.9303, 0.9087, 0.9375, 0.9059, 0.9375, 0.5, 0.9062, 0.5, 0.9062, 0.9162, 0.9062, 0.9162, 0.9062, 0.5, 0.875, 0.5, 0.875, 0.9238, 0.9031, 0.9175, 0.875, 0.5, 0.8438, 0.5, 0.8438, 0.9319, 0.8479, 0.931, 0.875, 0.9238, 0.8438, 0.5, 0.8125, 0.5, 0.8125, 0.9402, 0.8438, 0.9319, 0.8125, 0.5, 0.7812, 0.5, 0.7812, 0.9494, 0.8125, 0.9402, 0.7812, 0.5, 0.75, 0.5, 0.75, 0.9592, 0.7812, 0.9494, 0.75, 0.5, 0.7188, 0.5, 0.7188, 0.9663, 0.732, 0.9649, 0.75, 0.9592, 0.7188, 0.5, 0.6875, 0.5, 0.6875, 0.9695, 0.7188, 0.9663, 0.6875, 0.5, 0.6562, 0.5, 0.6562, 0.9725, 0.6875, 0.9695, 0.6521, 0.9728, 0.6562, 0.9725, 0.6562, 0.5, 0.625, 0.5, 0.625, 0.9747, 0.6322, 0.9743, 0.6184, 0.9749, 0.625, 0.9747, 0.625, 0.5, 0.5938, 0.5, 0.5938, 0.9751, 0.596, 0.9752, 0.607, 0.9752, 0.5838, 0.9747, 0.5938, 0.9751, 0.5938, 0.5, 0.5625, 0.5, 0.5625, 0.9734, 0.5686, 0.9739, 0.5625, 0.5, 0.5312, 0.5, 0.5312, 0.9706, 0.5423, 0.9717, 0.5625, 0.9734, 0.5312, 0.5, 0.5, 0.5, 0.5, 0.9674, 0.5312, 0.9706, 0.4756, 0.9649, 0.5, 0.9674, 0.5, 0.5, 0.4688, 0.5, 0.4688, 0.9627, 0.4688, 0.5, 0.4375, 0.5, 0.4375, 0.953, 0.4688, 0.9627, 0.4375, 0.5, 0.4062, 0.5, 0.4062, 0.9438, 0.4375, 0.953, 0.4062, 0.5, 0.375, 0.5, 0.375, 0.9349, 0.3952, 0.9408, 0.4062, 0.9438, 0.375, 0.9349, 0.375, 0.5, 0.3438, 0.5, 0.3438, 0.9266, 0.3438, 0.9266, 0.3438, 0.5, 0.3125, 0.5, 0.3125, 0.9196, 0.3064, 0.9185, 0.3125, 0.9196, 0.3125, 0.5, 0.2812, 0.5, 0.2812, 0.9093, 0.302, 0.9175, 0.2812, 0.9093, 0.2812, 0.5, 0.25, 0.5, 0.25, 0.8995, 0.2287, 0.8949, 0.25, 0.8995, 0.25, 0.5, 0.2188, 0.5, 0.2188, 0.8918, 0.2188, 0.8918, 0.2188, 0.5, 0.1875, 0.5, 0.1875, 0.8851, 0.1875, 0.8851, 0.1875, 0.5, 0.1562, 0.5, 0.1562, 0.8817, 0.154, 0.8817, 0.1562, 0.8817, 0.1562, 0.5, 0.125, 0.5, 0.125, 0.8785, 0.125, 0.8785, 0.125, 0.5, 0.09375, 0.5, 0.09375, 0.8785, 0.08051, 0.88, 0.09375, 0.8785, 0.09375, 0.5, 0.0625, 0.5, 0.0625, 0.88, 0.0625, 0.88, 0.0625, 0.5, 0.03125, 0.5, 0.03125, 0.8834, 0.006596, 0.8887, 0.03125, 0.8834, 0.03125, 0.5, 0.0, 0.5, 0.0, 0.8894, 0.5146, 0.2968, 0.51, 0.25, 0.5146, 0.2032, 0.5283, 0.1582, 0.5504, 0.1167, 0.5803, 0.08029, 0.6167, 0.05045, 0.6582, 0.02827, 0.7032, 0.01461, 0.75, 0.01, 0.7968, 0.01461, 0.8418, 0.02827, 0.8833, 0.05045, 0.9197, 0.08029, 0.9496, 0.1167, 0.9717, 0.1582, 0.9854, 0.2032, 0.99, 0.25, 0.9854, 0.2968, 0.9717, 0.3418, 0.9496, 0.3833, 0.9197, 0.4197, 0.8833, 0.4496, 0.8418, 0.4717, 0.7968, 0.4854, 0.75, 0.49, 0.7032, 0.4854, 0.6582, 0.4717, 0.6167, 0.4496, 0.5803, 0.4197, 0.5504, 0.3833, 0.5283, 0.3418])
me_sphere.materials.append(mat_material_001)
me_sphere.materials.append(None)
me_sphere.update()

# ---- objects
ob_cube = bpy.data.objects.new('Cube', me_cube)
ob_light = bpy.data.objects.new('Light', light_light)
ob_camera = bpy.data.objects.new('Camera', cam_camera)
ob_sphere = bpy.data.objects.new('Sphere', me_sphere)

# ---- transforms, parenting, visibility, modifiers, constraints
ob_cube.location = (0.0, 0.0, 0.0)
ob_cube.lock_rotations_4d = False
ob_cube.empty_display_type = 'ARROWS'
ob_cube.lineart.crease_threshold = 0.0
ob_light.location = (4.076, 1.005, 5.904)
ob_light.rotation_euler = (0.6503, 0.05522, 1.866)
ob_light.lock_rotations_4d = False
ob_light.empty_display_type = 'ARROWS'
ob_light.color = (0.0, 0.0, 0.0, 0.0)
ob_light.lineart.crease_threshold = 0.0
ob_camera.location = (7.359, -6.926, 4.958)
ob_camera.rotation_euler = (1.109, 0.0, 0.8149)
ob_camera.lock_rotations_4d = False
ob_camera.empty_display_type = 'ARROWS'
ob_camera.color = (0.0, 0.0, 0.0, 0.0)
ob_camera.display_type = 'WIRE'
ob_camera.lineart.crease_threshold = 0.0
ob_sphere.location = (0.0, 0.0, 0.0)
ob_sphere.scale = (5.0, 5.0, 5.0)

# ---- collection membership
col_collection.objects.link(ob_cube)
col_collection.objects.link(ob_light)
col_collection.objects.link(ob_camera)
col_collection.objects.link(ob_sphere)

# ---- scene / render settings (as saved in the file)
scene.camera = ob_camera
scene.frame_start = 1; scene.frame_end = 250; scene.frame_set(2)
scene.render.engine = 'BLENDER_EEVEE_NEXT'
scene.cycles.sampling_pattern = 'TABULATED_SOBOL'
scene.eevee.ray_tracing_options.trace_max_roughness = 0.0
bpy.context.view_layer.update()

